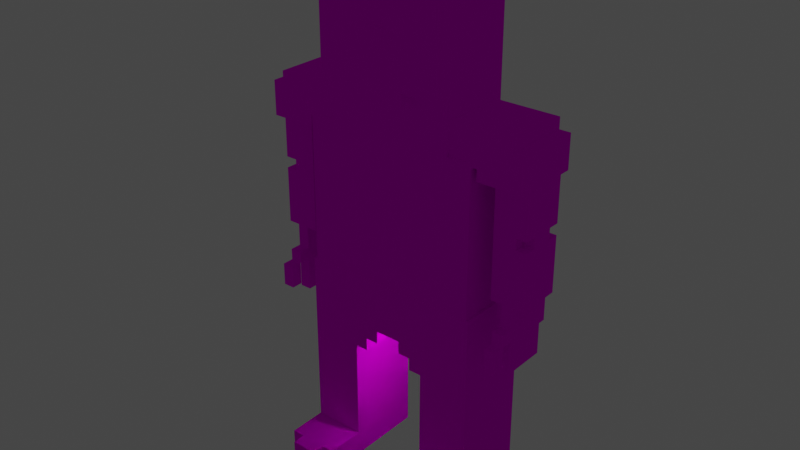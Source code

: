 # Source: rb.blend  (saved by Blender 2.81.16; exported with 4.5.12 LTS)
import bpy
from mathutils import Matrix  # noqa: F401  (used for matrix-valued properties, if any)

bpy.ops.wm.read_factory_settings(use_empty=True)
scene = bpy.context.scene
scene.name = 'Scene'

# ---- collections
col_collection = bpy.data.collections.new('Collection'); scene.collection.children.link(col_collection)

# ---- images (referenced by path relative to the original .blend; pixels are not part of the script)
import os
ASSET_DIR = os.environ.get("B2B_ASSET_DIR", "")  # directory of the original .blend (textures are referenced by path, not embedded)
HERE = os.path.dirname(os.path.abspath(__file__))  # packed textures are extracted next to this script under _unpacked/

def load_image(name, relpath, width, height, colorspace="sRGB"):
    """Load a texture the original file referenced (path relative to the .blend, or extracted next to this script)."""
    p = next((c for c in (os.path.join(HERE, relpath), os.path.join(ASSET_DIR, relpath)) if relpath and os.path.exists(c)), "")
    if p:
        img = bpy.data.images.load(p, check_existing=True)
        img.name = name
    else:  # same state as the original file: an image datablock whose file is absent (Cycles renders it pink)
        img = bpy.data.images.new(name, width, height)
        img.source = "FILE"
        img.filepath = "//" + (relpath or name)
    img.colorspace_settings.name = colorspace
    return img
img_rambo_head_png = load_image('rambo_head.png', 'rambo_head.png', 1024, 1024, 'sRGB')
img_rambo_bras_droit_png = load_image('rambo_bras_droit.png', 'rambo_bras_droit.png', 1024, 1024, 'sRGB')
img_rambo_bras_gauche_png = load_image('rambo_bras_gauche.png', 'rambo_bras_gauche.png', 1024, 1024, 'sRGB')
img_rambo_jambe_droite_png = load_image('rambo_jambe_droite.png', 'rambo_jambe_droite.png', 1024, 1024, 'sRGB')
img_rambo_jambe_gauche_png = load_image('rambo_jambe_gauche.png', 'rambo_jambe_gauche.png', 1024, 1024, 'sRGB')

# ---- materials (node trees are filled in below, after node groups)
mat_plaintexture_003 = bpy.data.materials.new('PlainTexture.003')
mat_plaintexture_003.use_transparent_shadow = False
mat_plaintexture_003.diffuse_color = (1.0, 1.0, 1.0, 1.0)
mat_plaintexture_003.roughness = 1.0
mat_plaintexture_003.specular_intensity = 0.0
mat_plaintexture_001 = bpy.data.materials.new('PlainTexture.001')
mat_plaintexture_001.use_transparent_shadow = False
mat_plaintexture_001.diffuse_color = (1.0, 1.0, 1.0, 1.0)
mat_plaintexture_001.roughness = 1.0
mat_plaintexture_001.specular_intensity = 0.0
mat_plaintexture_002 = bpy.data.materials.new('PlainTexture.002')
mat_plaintexture_002.use_transparent_shadow = False
mat_plaintexture_002.diffuse_color = (1.0, 1.0, 1.0, 1.0)
mat_plaintexture_002.roughness = 1.0
mat_plaintexture_002.specular_intensity = 0.0
mat_plaintexture_004 = bpy.data.materials.new('PlainTexture.004')
mat_plaintexture_004.use_transparent_shadow = False
mat_plaintexture_004.diffuse_color = (1.0, 1.0, 1.0, 1.0)
mat_plaintexture_004.roughness = 1.0
mat_plaintexture_004.specular_intensity = 0.0
mat_plaintexture_005 = bpy.data.materials.new('PlainTexture.005')
mat_plaintexture_005.use_transparent_shadow = False
mat_plaintexture_005.diffuse_color = (1.0, 1.0, 1.0, 1.0)
mat_plaintexture_005.roughness = 1.0
mat_plaintexture_005.specular_intensity = 0.0

# ---- material node trees
mat_plaintexture_003.use_nodes = True; mat_plaintexture_003.node_tree.nodes.clear()
_N = mat_plaintexture_003.node_tree.nodes; _L = mat_plaintexture_003.node_tree.links
n0 = _N.new('ShaderNodeOutputMaterial'); n0.name = 'Material Output'; n0.location = (300, 300)
n1 = _N.new('ShaderNodeBsdfPrincipled'); n1.name = 'Principled BSDF'; n1.location = (10, 300)
n1.distribution = 'GGX'
n1.subsurface_method = 'BURLEY'
n1.inputs[2].default_value = 1.0
n1.inputs[3].default_value = 1.45
n1.inputs[13].default_value = 0.0
n1.inputs[27].default_value = (0.0, 0.0, 0.0, 1.0)
n1.inputs[28].default_value = 1.0
n2 = _N.new('ShaderNodeTexImage'); n2.name = 'Image Texture'; n2.location = (-300, 600)
n2.image = img_rambo_head_png
_L.new(n1.outputs[0], n0.inputs[0])
_L.new(n2.outputs[0], n1.inputs[0])
n0.is_active_output = True
mat_plaintexture_001.use_nodes = True; mat_plaintexture_001.node_tree.nodes.clear()
_N = mat_plaintexture_001.node_tree.nodes; _L = mat_plaintexture_001.node_tree.links
n0 = _N.new('ShaderNodeOutputMaterial'); n0.name = 'Material Output'; n0.location = (300, 300)
n1 = _N.new('ShaderNodeBsdfPrincipled'); n1.name = 'Principled BSDF'; n1.location = (10, 300)
n1.distribution = 'GGX'
n1.subsurface_method = 'BURLEY'
n1.inputs[2].default_value = 1.0
n1.inputs[3].default_value = 1.45
n1.inputs[13].default_value = 0.0
n1.inputs[27].default_value = (0.0, 0.0, 0.0, 1.0)
n1.inputs[28].default_value = 1.0
n2 = _N.new('ShaderNodeTexImage'); n2.name = 'Image Texture'; n2.location = (-300, 600)
n2.image = img_rambo_bras_droit_png
_L.new(n1.outputs[0], n0.inputs[0])
_L.new(n2.outputs[0], n1.inputs[0])
n0.is_active_output = True
mat_plaintexture_002.use_nodes = True; mat_plaintexture_002.node_tree.nodes.clear()
_N = mat_plaintexture_002.node_tree.nodes; _L = mat_plaintexture_002.node_tree.links
n0 = _N.new('ShaderNodeOutputMaterial'); n0.name = 'Material Output'; n0.location = (300, 300)
n1 = _N.new('ShaderNodeBsdfPrincipled'); n1.name = 'Principled BSDF'; n1.location = (10, 300)
n1.distribution = 'GGX'
n1.subsurface_method = 'BURLEY'
n1.inputs[2].default_value = 1.0
n1.inputs[3].default_value = 1.45
n1.inputs[13].default_value = 0.0
n1.inputs[27].default_value = (0.0, 0.0, 0.0, 1.0)
n1.inputs[28].default_value = 1.0
n2 = _N.new('ShaderNodeTexImage'); n2.name = 'Image Texture'; n2.location = (-300, 600)
n2.image = img_rambo_bras_gauche_png
_L.new(n1.outputs[0], n0.inputs[0])
_L.new(n2.outputs[0], n1.inputs[0])
n0.is_active_output = True
mat_plaintexture_004.use_nodes = True; mat_plaintexture_004.node_tree.nodes.clear()
_N = mat_plaintexture_004.node_tree.nodes; _L = mat_plaintexture_004.node_tree.links
n0 = _N.new('ShaderNodeOutputMaterial'); n0.name = 'Material Output'; n0.location = (300, 300)
n1 = _N.new('ShaderNodeBsdfPrincipled'); n1.name = 'Principled BSDF'; n1.location = (10, 300)
n1.distribution = 'GGX'
n1.subsurface_method = 'BURLEY'
n1.inputs[2].default_value = 1.0
n1.inputs[3].default_value = 1.45
n1.inputs[13].default_value = 0.0
n1.inputs[27].default_value = (0.0, 0.0, 0.0, 1.0)
n1.inputs[28].default_value = 1.0
n2 = _N.new('ShaderNodeTexImage'); n2.name = 'Image Texture'; n2.location = (-300, 600)
n2.image = img_rambo_jambe_droite_png
_L.new(n1.outputs[0], n0.inputs[0])
_L.new(n2.outputs[0], n1.inputs[0])
n0.is_active_output = True
mat_plaintexture_005.use_nodes = True; mat_plaintexture_005.node_tree.nodes.clear()
_N = mat_plaintexture_005.node_tree.nodes; _L = mat_plaintexture_005.node_tree.links
n0 = _N.new('ShaderNodeOutputMaterial'); n0.name = 'Material Output'; n0.location = (300, 300)
n1 = _N.new('ShaderNodeBsdfPrincipled'); n1.name = 'Principled BSDF'; n1.location = (10, 300)
n1.distribution = 'GGX'
n1.subsurface_method = 'BURLEY'
n1.inputs[2].default_value = 1.0
n1.inputs[3].default_value = 1.45
n1.inputs[13].default_value = 0.0
n1.inputs[27].default_value = (0.0, 0.0, 0.0, 1.0)
n1.inputs[28].default_value = 1.0
n2 = _N.new('ShaderNodeTexImage'); n2.name = 'Image Texture'; n2.location = (-300, 600)
n2.image = img_rambo_jambe_gauche_png
_L.new(n1.outputs[0], n0.inputs[0])
_L.new(n2.outputs[0], n1.inputs[0])
n0.is_active_output = True

# ---- world
world_world = bpy.data.worlds.new('World'); scene.world = world_world
world_world.use_nodes = True; world_world.node_tree.nodes.clear()
_N = world_world.node_tree.nodes; _L = world_world.node_tree.links
n0 = _N.new('ShaderNodeOutputWorld'); n0.name = 'World Output'; n0.location = (300, 300)
n1 = _N.new('ShaderNodeBackground'); n1.name = 'Background'; n1.location = (10, 300)
n1.inputs[0].default_value = (0.05088, 0.05088, 0.05088, 1.0)
_L.new(n1.outputs[0], n0.inputs[0])
n0.is_active_output = True
world_world.color = (0.05088, 0.05088, 0.05088)
world_world.use_sun_shadow = False
world_world.sun_shadow_jitter_overblur = 0.0

# ---- cameras
cam_camera = bpy.data.cameras.new('Camera')
cam_camera.clip_end = 100.0
cam_camera.ortho_scale = 7.314

# ---- lights
light_light = bpy.data.lights.new('Light', 'POINT')
light_light.transmission_factor = 0.0
light_light.energy = 1000.0
light_light.shadow_soft_size = 0.1
light_light.shadow_maximum_resolution = 0.006
light_light.use_absolute_resolution = True

# ---- meshes
me_rambo_head = bpy.data.meshes.new('rambo_head')
me_rambo_head.from_pydata([(-8.615, -16.0, 3.077), (-8.615, -1.231, 3.077), (-8.615, -1.231, -4.308), (-8.615, -16.0, -4.308), (-6.154, -1.231, 3.077), (-6.154, 13.54, 3.077), (-6.154, 13.54, -4.308), (-6.154, -1.231, -4.308), (-6.154, 3.692, 4.308), (-6.154, 13.54, 4.308), (-6.154, 13.54, 3.077), (-6.154, 3.692, 3.077), (-4.923, 13.54, 4.308), (-4.923, 14.77, 4.308), (-4.923, 14.77, -4.308), (-4.923, 13.54, -4.308), (-3.692, -1.231, -4.308), (-3.692, 12.31, -4.308), (-3.692, 12.31, -5.538), (-3.692, -1.231, -5.538), (-2.462, 14.77, 3.077), (-2.462, 16.0, 3.077), (-2.462, 16.0, -1.846), (-2.462, 14.77, -1.846), (-2.462, 2.462, 4.308), (-2.462, 3.692, 4.308), (-2.462, 3.692, 3.077), (-2.462, 2.462, 3.077), (-1.231, 7.385, 5.538), (-1.231, 8.615, 5.538), (-1.231, 8.615, 4.308), (-1.231, 7.385, 4.308), (1.231, 7.385, 4.308), (1.231, 8.615, 4.308), (1.231, 8.615, 5.538), (1.231, 7.385, 5.538), (2.462, 14.77, -1.846), (2.462, 16.0, -1.846), (2.462, 16.0, 3.077), (2.462, 14.77, 3.077), (2.462, 2.462, 3.077), (2.462, 3.692, 3.077), (2.462, 3.692, 4.308), (2.462, 2.462, 4.308), (3.692, -1.231, -5.538), (3.692, 12.31, -5.538), (3.692, 12.31, -4.308), (3.692, -1.231, -4.308), (4.923, 13.54, -4.308), (4.923, 14.77, -4.308), (4.923, 14.77, 4.308), (4.923, 13.54, 4.308), (6.154, -1.231, -4.308), (6.154, 13.54, -4.308), (6.154, 13.54, 3.077), (6.154, -1.231, 3.077), (6.154, 3.692, 3.077), (6.154, 13.54, 3.077), (6.154, 13.54, 4.308), (6.154, 3.692, 4.308), (8.615, -16.0, -4.308), (8.615, -1.231, -4.308), (8.615, -1.231, 3.077), (8.615, -16.0, 3.077), (-8.615, -16.0, -4.308), (8.615, -16.0, -4.308), (8.615, -16.0, 3.077), (-8.615, -16.0, 3.077), (-3.692, -1.231, -5.538), (3.692, -1.231, -5.538), (3.692, -1.231, -4.308), (-3.692, -1.231, -4.308), (-2.462, 2.462, 3.077), (2.462, 2.462, 3.077), (2.462, 2.462, 4.308), (-2.462, 2.462, 4.308), (-6.154, 3.692, 3.077), (-2.462, 3.692, 3.077), (-2.462, 3.692, 4.308), (-6.154, 3.692, 4.308), (2.462, 3.692, 3.077), (6.154, 3.692, 3.077), (6.154, 3.692, 4.308), (2.462, 3.692, 4.308), (-1.231, 7.385, 4.308), (1.231, 7.385, 4.308), (1.231, 7.385, 5.538), (-1.231, 7.385, 5.538), (-8.615, -1.231, 3.077), (-6.154, -1.231, 3.077), (-6.154, -1.231, -4.308), (-8.615, -1.231, -4.308), (6.154, -1.231, 3.077), (8.615, -1.231, 3.077), (8.615, -1.231, -4.308), (6.154, -1.231, -4.308), (-1.231, 8.615, 5.538), (1.231, 8.615, 5.538), (1.231, 8.615, 4.308), (-1.231, 8.615, 4.308), (-3.692, 12.31, -4.308), (3.692, 12.31, -4.308), (3.692, 12.31, -5.538), (-3.692, 12.31, -5.538), (-6.154, 13.54, 4.308), (-4.923, 13.54, 4.308), (-4.923, 13.54, -4.308), (-6.154, 13.54, -4.308), (4.923, 13.54, 4.308), (6.154, 13.54, 4.308), (6.154, 13.54, -4.308), (4.923, 13.54, -4.308), (-4.923, 14.77, -1.846), (4.923, 14.77, -1.846), (4.923, 14.77, -4.308), (-4.923, 14.77, -4.308), (-4.923, 14.77, 4.308), (-2.462, 14.77, 4.308), (-2.462, 14.77, -1.846), (-4.923, 14.77, -1.846), (2.462, 14.77, 4.308), (4.923, 14.77, 4.308), (4.923, 14.77, -1.846), (2.462, 14.77, -1.846), (-2.462, 14.77, 4.308), (2.462, 14.77, 4.308), (2.462, 14.77, 3.077), (-2.462, 14.77, 3.077), (-2.462, 16.0, 3.077), (2.462, 16.0, 3.077), (2.462, 16.0, -1.846), (-2.462, 16.0, -1.846), (-3.692, 12.31, -5.538), (3.692, 12.31, -5.538), (3.692, -1.231, -5.538), (-3.692, -1.231, -5.538), (-8.615, -1.231, -4.308), (8.615, -1.231, -4.308), (8.615, -16.0, -4.308), (-8.615, -16.0, -4.308), (-6.154, 13.54, -4.308), (-3.692, 13.54, -4.308), (-3.692, -1.231, -4.308), (-6.154, -1.231, -4.308), (3.692, 13.54, -4.308), (6.154, 13.54, -4.308), (6.154, -1.231, -4.308), (3.692, -1.231, -4.308), (-3.692, 14.77, -4.308), (3.692, 14.77, -4.308), (3.692, 12.31, -4.308), (-3.692, 12.31, -4.308), (-4.923, 14.77, -4.308), (-3.692, 14.77, -4.308), (-3.692, 13.54, -4.308), (-4.923, 13.54, -4.308), (3.692, 14.77, -4.308), (4.923, 14.77, -4.308), (4.923, 13.54, -4.308), (3.692, 13.54, -4.308), (-2.462, 16.0, -1.846), (2.462, 16.0, -1.846), (2.462, 14.77, -1.846), (-2.462, 14.77, -1.846), (-8.615, -16.0, 3.077), (8.615, -16.0, 3.077), (8.615, -1.231, 3.077), (-8.615, -1.231, 3.077), (-6.154, -1.231, 3.077), (6.154, -1.231, 3.077), (6.154, 2.462, 3.077), (-6.154, 2.462, 3.077), (-2.462, 14.77, 3.077), (2.462, 14.77, 3.077), (2.462, 16.0, 3.077), (-2.462, 16.0, 3.077), (-6.154, 2.462, 3.077), (-2.462, 2.462, 3.077), (-2.462, 3.692, 3.077), (-6.154, 3.692, 3.077), (2.462, 2.462, 3.077), (6.154, 2.462, 3.077), (6.154, 3.692, 3.077), (2.462, 3.692, 3.077), (-6.154, 8.615, 4.308), (6.154, 8.615, 4.308), (6.154, 13.54, 4.308), (-6.154, 13.54, 4.308), (-6.154, 3.692, 4.308), (6.154, 3.692, 4.308), (6.154, 7.385, 4.308), (-6.154, 7.385, 4.308), (-4.923, 13.54, 4.308), (4.923, 13.54, 4.308), (4.923, 14.77, 4.308), (-4.923, 14.77, 4.308), (-2.462, 2.462, 4.308), (2.462, 2.462, 4.308), (2.462, 3.692, 4.308), (-2.462, 3.692, 4.308), (-6.154, 7.385, 4.308), (-1.231, 7.385, 4.308), (-1.231, 8.615, 4.308), (-6.154, 8.615, 4.308), (1.231, 7.385, 4.308), (6.154, 7.385, 4.308), (6.154, 8.615, 4.308), (1.231, 8.615, 4.308), (-1.231, 7.385, 5.538), (1.231, 7.385, 5.538), (1.231, 8.615, 5.538), (-1.231, 8.615, 5.538), (5.691, -1.528, 2.746), (5.691, 1.768, 2.746), (5.691, 1.768, -3.845), (5.691, -1.528, -3.845), (8.987, -2.626, 2.746), (8.987, -1.528, 2.746), (8.987, -1.528, -3.845), (8.987, -2.626, -3.845), (10.09, -13.61, 1.648), (10.09, -2.626, 1.648), (10.09, -2.626, -2.746), (10.09, -13.61, -2.746), (10.09, -15.81, 0.5493), (10.09, -13.61, 0.5493), (10.09, -13.61, -1.648), (10.09, -15.81, -1.648), (11.18, -20.2, 1.648), (11.18, -15.81, 1.648), (11.18, -15.81, -1.648), (11.18, -20.2, -1.648), (11.18, -20.2, -1.648), (11.18, -13.61, -1.648), (11.18, -13.61, -2.746), (11.18, -20.2, -2.746), (11.18, -15.81, 1.648), (11.18, -13.61, 1.648), (11.18, -13.61, 0.5493), (11.18, -15.81, 0.5493), (11.18, -19.1, 3.845), (11.18, -16.91, 3.845), (11.18, -16.91, 2.746), (11.18, -19.1, 2.746), (11.18, -16.91, 2.746), (11.18, -15.81, 2.746), (11.18, -15.81, 1.648), (11.18, -16.91, 1.648), (12.28, -20.2, -1.648), (12.28, -15.81, -1.648), (12.28, -15.81, 1.648), (12.28, -20.2, 1.648), (12.28, 0.6692, -3.845), (12.28, 1.768, -3.845), (12.28, 1.768, 2.746), (12.28, 0.6692, 2.746), (12.28, -20.2, -2.746), (12.28, -13.61, -2.746), (12.28, -13.61, -1.648), (12.28, -20.2, -1.648), (12.28, -15.81, 0.5493), (12.28, -13.61, 0.5493), (12.28, -13.61, 1.648), (12.28, -15.81, 1.648), (12.28, -19.1, 2.746), (12.28, -16.91, 2.746), (12.28, -16.91, 3.845), (12.28, -19.1, 3.845), (12.28, -8.119, -2.746), (12.28, -7.021, -2.746), (12.28, -7.021, -1.648), (12.28, -8.119, -1.648), (12.28, -8.119, 0.5493), (12.28, -7.021, 0.5493), (12.28, -7.021, 1.648), (12.28, -8.119, 1.648), (12.28, -16.91, 1.648), (12.28, -15.81, 1.648), (12.28, -15.81, 2.746), (12.28, -16.91, 2.746), (13.38, -15.81, -1.648), (13.38, 0.6692, -1.648), (13.38, 0.6692, 0.5493), (13.38, -15.81, 0.5493), (13.38, -7.021, -2.746), (13.38, 0.6692, -2.746), (13.38, 0.6692, -1.648), (13.38, -7.021, -1.648), (13.38, -7.021, 0.5493), (13.38, 0.6692, 0.5493), (13.38, 0.6692, 1.648), (13.38, -7.021, 1.648), (13.38, -13.61, -2.746), (13.38, -8.119, -2.746), (13.38, -8.119, -1.648), (13.38, -13.61, -1.648), (13.38, -13.61, 0.5493), (13.38, -8.119, 0.5493), (13.38, -8.119, 1.648), (13.38, -13.61, 1.648), (13.38, -2.626, -3.845), (13.38, 0.6692, -3.845), (13.38, 0.6692, -2.746), (13.38, -2.626, -2.746), (13.38, -2.626, 1.648), (13.38, 0.6692, 1.648), (13.38, 0.6692, 2.746), (13.38, -2.626, 2.746), (11.18, -20.2, -2.746), (12.28, -20.2, -2.746), (12.28, -20.2, 1.648), (11.18, -20.2, 1.648), (11.18, -19.1, 2.746), (12.28, -19.1, 2.746), (12.28, -19.1, 3.845), (11.18, -19.1, 3.845), (11.18, -16.91, 1.648), (12.28, -16.91, 1.648), (12.28, -16.91, 2.746), (11.18, -16.91, 2.746), (10.09, -15.81, -1.648), (11.18, -15.81, -1.648), (11.18, -15.81, 0.5493), (10.09, -15.81, 0.5493), (12.28, -15.81, -1.648), (13.38, -15.81, -1.648), (13.38, -15.81, 0.5493), (12.28, -15.81, 0.5493), (10.09, -13.61, -2.746), (11.18, -13.61, -2.746), (11.18, -13.61, -1.648), (10.09, -13.61, -1.648), (12.28, -13.61, -2.746), (13.38, -13.61, -2.746), (13.38, -13.61, -1.648), (12.28, -13.61, -1.648), (10.09, -13.61, 0.5493), (11.18, -13.61, 0.5493), (11.18, -13.61, 1.648), (10.09, -13.61, 1.648), (12.28, -13.61, 0.5493), (13.38, -13.61, 0.5493), (13.38, -13.61, 1.648), (12.28, -13.61, 1.648), (12.28, -7.021, -2.746), (13.38, -7.021, -2.746), (13.38, -7.021, -1.648), (12.28, -7.021, -1.648), (12.28, -7.021, 0.5493), (13.38, -7.021, 0.5493), (13.38, -7.021, 1.648), (12.28, -7.021, 1.648), (8.987, -2.626, -2.746), (10.09, -2.626, -2.746), (10.09, -2.626, 2.746), (8.987, -2.626, 2.746), (8.987, -2.626, -3.845), (13.38, -2.626, -3.845), (13.38, -2.626, -2.746), (8.987, -2.626, -2.746), (10.09, -2.626, 1.648), (13.38, -2.626, 1.648), (13.38, -2.626, 2.746), (10.09, -2.626, 2.746), (5.691, -1.528, -3.845), (8.987, -1.528, -3.845), (8.987, -1.528, 2.746), (5.691, -1.528, 2.746), (11.18, -16.91, 3.845), (12.28, -16.91, 3.845), (12.28, -16.91, 2.746), (11.18, -16.91, 2.746), (11.18, -15.81, 2.746), (12.28, -15.81, 2.746), (12.28, -15.81, 1.648), (11.18, -15.81, 1.648), (12.28, -8.119, -1.648), (13.38, -8.119, -1.648), (13.38, -8.119, -2.746), (12.28, -8.119, -2.746), (12.28, -8.119, 1.648), (13.38, -8.119, 1.648), (13.38, -8.119, 0.5493), (12.28, -8.119, 0.5493), (12.28, 0.6692, 2.746), (13.38, 0.6692, 2.746), (13.38, 0.6692, -3.845), (12.28, 0.6692, -3.845), (5.691, 1.768, 2.746), (12.28, 1.768, 2.746), (12.28, 1.768, -3.845), (5.691, 1.768, -3.845), (5.691, 0.6692, -3.845), (13.38, 0.6692, -3.845), (13.38, -1.528, -3.845), (5.691, -1.528, -3.845), (5.691, 1.768, -3.845), (12.28, 1.768, -3.845), (12.28, 0.6692, -3.845), (5.691, 0.6692, -3.845), (8.987, -1.528, -3.845), (13.38, -1.528, -3.845), (13.38, -2.626, -3.845), (8.987, -2.626, -3.845), (11.18, -2.626, -2.746), (12.28, -2.626, -2.746), (12.28, -20.2, -2.746), (11.18, -20.2, -2.746), (10.09, -2.626, -2.746), (11.18, -2.626, -2.746), (11.18, -13.61, -2.746), (10.09, -13.61, -2.746), (12.28, -8.119, -2.746), (13.38, -8.119, -2.746), (13.38, -13.61, -2.746), (12.28, -13.61, -2.746), (12.28, -2.626, -2.746), (13.38, -2.626, -2.746), (13.38, -7.021, -2.746), (12.28, -7.021, -2.746), (10.09, -13.61, -1.648), (11.18, -13.61, -1.648), (11.18, -15.81, -1.648), (10.09, -15.81, -1.648), (12.28, -13.61, -1.648), (13.38, -13.61, -1.648), (13.38, -15.81, -1.648), (12.28, -15.81, -1.648), (12.28, -7.021, -1.648), (13.38, -7.021, -1.648), (13.38, -8.119, -1.648), (12.28, -8.119, -1.648), (11.18, -16.91, 2.746), (12.28, -16.91, 2.746), (12.28, -19.1, 2.746), (11.18, -19.1, 2.746), (10.09, -15.81, 0.5493), (11.18, -15.81, 0.5493), (11.18, -13.61, 0.5493), (10.09, -13.61, 0.5493), (12.28, -15.81, 0.5493), (13.38, -15.81, 0.5493), (13.38, -13.61, 0.5493), (12.28, -13.61, 0.5493), (12.28, -8.119, 0.5493), (13.38, -8.119, 0.5493), (13.38, -7.021, 0.5493), (12.28, -7.021, 0.5493), (10.09, -13.61, 1.648), (13.38, -13.61, 1.648), (13.38, -8.119, 1.648), (10.09, -8.119, 1.648), (10.09, -7.021, 1.648), (13.38, -7.021, 1.648), (13.38, -2.626, 1.648), (10.09, -2.626, 1.648), (11.18, -20.2, 1.648), (12.28, -20.2, 1.648), (12.28, -16.91, 1.648), (11.18, -16.91, 1.648), (11.18, -15.81, 1.648), (12.28, -15.81, 1.648), (12.28, -13.61, 1.648), (11.18, -13.61, 1.648), (10.09, -8.119, 1.648), (12.28, -8.119, 1.648), (12.28, -7.021, 1.648), (10.09, -7.021, 1.648), (5.691, -1.528, 2.746), (13.38, -1.528, 2.746), (13.38, 0.6692, 2.746), (5.691, 0.6692, 2.746), (5.691, 0.6692, 2.746), (12.28, 0.6692, 2.746), (12.28, 1.768, 2.746), (5.691, 1.768, 2.746), (8.987, -2.626, 2.746), (13.38, -2.626, 2.746), (13.38, -1.528, 2.746), (8.987, -1.528, 2.746), (11.18, -16.91, 2.746), (12.28, -16.91, 2.746), (12.28, -15.81, 2.746), (11.18, -15.81, 2.746), (11.18, -19.1, 3.845), (12.28, -19.1, 3.845), (12.28, -16.91, 3.845), (11.18, -16.91, 3.845), (-13.45, -15.99, 0.5594), (-13.45, 0.7882, 0.5594), (-13.45, 0.7882, -1.678), (-13.45, -15.99, -1.678), (-13.45, -7.044, -1.678), (-13.45, 0.7882, -1.678), (-13.45, 0.7882, -2.797), (-13.45, -7.044, -2.797), (-13.45, -7.044, 1.678), (-13.45, 0.7882, 1.678), (-13.45, 0.7882, 0.5594), (-13.45, -7.044, 0.5594), (-13.45, -13.76, -1.678), (-13.45, -8.163, -1.678), (-13.45, -8.163, -2.797), (-13.45, -13.76, -2.797), (-13.45, -13.76, 1.678), (-13.45, -8.163, 1.678), (-13.45, -8.163, 0.5594), (-13.45, -13.76, 0.5594), (-13.45, -2.568, -2.797), (-13.45, 0.7882, -2.797), (-13.45, 0.7882, -3.916), (-13.45, -2.568, -3.916), (-13.45, -2.568, 2.797), (-13.45, 0.7882, 2.797), (-13.45, 0.7882, 1.678), (-13.45, -2.568, 1.678), (-12.33, -20.47, 1.678), (-12.33, -15.99, 1.678), (-12.33, -15.99, -1.678), (-12.33, -20.47, -1.678), (-12.33, 0.7882, 2.797), (-12.33, 1.907, 2.797), (-12.33, 1.907, -3.916), (-12.33, 0.7882, -3.916), (-12.33, -20.47, -1.678), (-12.33, -13.76, -1.678), (-12.33, -13.76, -2.797), (-12.33, -20.47, -2.797), (-12.33, -15.99, 1.678), (-12.33, -13.76, 1.678), (-12.33, -13.76, 0.5594), (-12.33, -15.99, 0.5594), (-12.33, -19.35, 3.916), (-12.33, -17.11, 3.916), (-12.33, -17.11, 2.797), (-12.33, -19.35, 2.797), (-12.33, -8.163, -1.678), (-12.33, -7.044, -1.678), (-12.33, -7.044, -2.797), (-12.33, -8.163, -2.797), (-12.33, -8.163, 1.678), (-12.33, -7.044, 1.678), (-12.33, -7.044, 0.5594), (-12.33, -8.163, 0.5594), (-12.33, -17.11, 2.797), (-12.33, -15.99, 2.797), (-12.33, -15.99, 1.678), (-12.33, -17.11, 1.678), (-11.21, -20.47, -1.678), (-11.21, -15.99, -1.678), (-11.21, -15.99, 1.678), (-11.21, -20.47, 1.678), (-11.21, -20.47, -2.797), (-11.21, -13.76, -2.797), (-11.21, -13.76, -1.678), (-11.21, -20.47, -1.678), (-11.21, -15.99, 0.5594), (-11.21, -13.76, 0.5594), (-11.21, -13.76, 1.678), (-11.21, -15.99, 1.678), (-11.21, -19.35, 2.797), (-11.21, -17.11, 2.797), (-11.21, -17.11, 3.916), (-11.21, -19.35, 3.916), (-11.21, -17.11, 1.678), (-11.21, -15.99, 1.678), (-11.21, -15.99, 2.797), (-11.21, -17.11, 2.797), (-10.1, -13.76, -2.797), (-10.1, -2.568, -2.797), (-10.1, -2.568, 1.678), (-10.1, -13.76, 1.678), (-10.1, -15.99, -1.678), (-10.1, -13.76, -1.678), (-10.1, -13.76, 0.5594), (-10.1, -15.99, 0.5594), (-8.976, -2.568, -3.916), (-8.976, -1.45, -3.916), (-8.976, -1.45, 2.797), (-8.976, -2.568, 2.797), (-5.62, -1.45, -3.916), (-5.62, 1.907, -3.916), (-5.62, 1.907, 2.797), (-5.62, -1.45, 2.797), (-12.33, -20.47, -2.797), (-11.21, -20.47, -2.797), (-11.21, -20.47, 1.678), (-12.33, -20.47, 1.678), (-12.33, -19.35, 2.797), (-11.21, -19.35, 2.797), (-11.21, -19.35, 3.916), (-12.33, -19.35, 3.916), (-12.33, -17.11, 1.678), (-11.21, -17.11, 1.678), (-11.21, -17.11, 2.797), (-12.33, -17.11, 2.797), (-13.45, -15.99, -1.678), (-12.33, -15.99, -1.678), (-12.33, -15.99, 0.5594), (-13.45, -15.99, 0.5594), (-11.21, -15.99, -1.678), (-10.1, -15.99, -1.678), (-10.1, -15.99, 0.5594), (-11.21, -15.99, 0.5594), (-13.45, -13.76, -2.797), (-12.33, -13.76, -2.797), (-12.33, -13.76, -1.678), (-13.45, -13.76, -1.678), (-11.21, -13.76, -2.797), (-10.1, -13.76, -2.797), (-10.1, -13.76, -1.678), (-11.21, -13.76, -1.678), (-13.45, -13.76, 0.5594), (-12.33, -13.76, 0.5594), (-12.33, -13.76, 1.678), (-13.45, -13.76, 1.678), (-11.21, -13.76, 0.5594), (-10.1, -13.76, 0.5594), (-10.1, -13.76, 1.678), (-11.21, -13.76, 1.678), (-13.45, -7.044, -2.797), (-12.33, -7.044, -2.797), (-12.33, -7.044, -1.678), (-13.45, -7.044, -1.678), (-13.45, -7.044, 0.5594), (-12.33, -7.044, 0.5594), (-12.33, -7.044, 1.678), (-13.45, -7.044, 1.678), (-10.1, -2.568, -3.916), (-8.976, -2.568, -3.916), (-8.976, -2.568, 2.797), (-10.1, -2.568, 2.797), (-13.45, -2.568, -3.916), (-10.1, -2.568, -3.916), (-10.1, -2.568, -2.797), (-13.45, -2.568, -2.797), (-13.45, -2.568, 1.678), (-10.1, -2.568, 1.678), (-10.1, -2.568, 2.797), (-13.45, -2.568, 2.797), (-8.976, -1.45, -3.916), (-5.62, -1.45, -3.916), (-5.62, -1.45, 2.797), (-8.976, -1.45, 2.797), (-12.33, -17.11, 3.916), (-11.21, -17.11, 3.916), (-11.21, -17.11, 2.797), (-12.33, -17.11, 2.797), (-12.33, -15.99, 2.797), (-11.21, -15.99, 2.797), (-11.21, -15.99, 1.678), (-12.33, -15.99, 1.678), (-13.45, -8.163, -1.678), (-12.33, -8.163, -1.678), (-12.33, -8.163, -2.797), (-13.45, -8.163, -2.797), (-13.45, -8.163, 1.678), (-12.33, -8.163, 1.678), (-12.33, -8.163, 0.5594), (-13.45, -8.163, 0.5594), (-13.45, 0.7882, 2.797), (-12.33, 0.7882, 2.797), (-12.33, 0.7882, -3.916), (-13.45, 0.7882, -3.916), (-12.33, 1.907, 2.797), (-5.62, 1.907, 2.797), (-5.62, 1.907, -3.916), (-12.33, 1.907, -3.916), (-12.33, 1.907, -3.916), (-5.62, 1.907, -3.916), (-5.62, -1.45, -3.916), (-12.33, -1.45, -3.916), (-13.45, -1.45, -3.916), (-8.976, -1.45, -3.916), (-8.976, -2.568, -3.916), (-13.45, -2.568, -3.916), (-13.45, 0.7882, -3.916), (-12.33, 0.7882, -3.916), (-12.33, -1.45, -3.916), (-13.45, -1.45, -3.916), (-12.33, -2.568, -2.797), (-10.1, -2.568, -2.797), (-10.1, -13.76, -2.797), (-12.33, -13.76, -2.797), (-12.33, -13.76, -2.797), (-11.21, -13.76, -2.797), (-11.21, -20.47, -2.797), (-12.33, -20.47, -2.797), (-13.45, -8.163, -2.797), (-12.33, -8.163, -2.797), (-12.33, -13.76, -2.797), (-13.45, -13.76, -2.797), (-13.45, -2.568, -2.797), (-12.33, -2.568, -2.797), (-12.33, -7.044, -2.797), (-13.45, -7.044, -2.797), (-13.45, -13.76, -1.678), (-12.33, -13.76, -1.678), (-12.33, -15.99, -1.678), (-13.45, -15.99, -1.678), (-11.21, -13.76, -1.678), (-10.1, -13.76, -1.678), (-10.1, -15.99, -1.678), (-11.21, -15.99, -1.678), (-13.45, -7.044, -1.678), (-12.33, -7.044, -1.678), (-12.33, -8.163, -1.678), (-13.45, -8.163, -1.678), (-12.33, -17.11, 2.797), (-11.21, -17.11, 2.797), (-11.21, -19.35, 2.797), (-12.33, -19.35, 2.797), (-13.45, -15.99, 0.5594), (-12.33, -15.99, 0.5594), (-12.33, -13.76, 0.5594), (-13.45, -13.76, 0.5594), (-11.21, -15.99, 0.5594), (-10.1, -15.99, 0.5594), (-10.1, -13.76, 0.5594), (-11.21, -13.76, 0.5594), (-13.45, -8.163, 0.5594), (-12.33, -8.163, 0.5594), (-12.33, -7.044, 0.5594), (-13.45, -7.044, 0.5594), (-12.33, -13.76, 1.678), (-10.1, -13.76, 1.678), (-10.1, -2.568, 1.678), (-12.33, -2.568, 1.678), (-13.45, -13.76, 1.678), (-12.33, -13.76, 1.678), (-12.33, -8.163, 1.678), (-13.45, -8.163, 1.678), (-13.45, -7.044, 1.678), (-12.33, -7.044, 1.678), (-12.33, -2.568, 1.678), (-13.45, -2.568, 1.678), (-12.33, -20.47, 1.678), (-11.21, -20.47, 1.678), (-11.21, -17.11, 1.678), (-12.33, -17.11, 1.678), (-12.33, -15.99, 1.678), (-11.21, -15.99, 1.678), (-11.21, -13.76, 1.678), (-12.33, -13.76, 1.678), (-12.33, -1.45, 2.797), (-5.62, -1.45, 2.797), (-5.62, 1.907, 2.797), (-12.33, 1.907, 2.797), (-13.45, -2.568, 2.797), (-8.976, -2.568, 2.797), (-8.976, -1.45, 2.797), (-13.45, -1.45, 2.797), (-13.45, -1.45, 2.797), (-12.33, -1.45, 2.797), (-12.33, 0.7882, 2.797), (-13.45, 0.7882, 2.797), (-12.33, -17.11, 2.797), (-11.21, -17.11, 2.797), (-11.21, -15.99, 2.797), (-12.33, -15.99, 2.797), (-12.33, -19.35, 3.916), (-11.21, -19.35, 3.916), (-11.21, -17.11, 3.916), (-12.33, -17.11, 3.916), (0.0, -20.66, 3.179), (0.0, -15.57, 3.179), (0.0, -15.57, -4.45), (0.0, -20.66, -4.45), (1.271, -21.93, -3.179), (1.271, -20.66, -3.179), (1.271, -20.66, -4.45), (1.271, -21.93, -4.45), (1.271, -21.93, 3.179), (1.271, -20.66, 3.179), (1.271, -20.66, 1.907), (1.271, -21.93, 1.907), (2.543, -21.93, 1.907), (2.543, -20.66, 1.907), (2.543, -20.66, -3.179), (2.543, -21.93, -3.179), (2.543, -23.2, -3.179), (2.543, -21.93, -3.179), (2.543, -21.93, -4.45), (2.543, -23.2, -4.45), (2.543, -23.2, 3.179), (2.543, -21.93, 3.179), (2.543, -21.93, 1.907), (2.543, -23.2, 1.907), (3.814, -35.92, 3.179), (3.814, -23.2, 3.179), (3.814, -23.2, -4.45), (3.814, -35.92, -4.45), (3.814, -35.92, 6.993), (3.814, -33.38, 6.993), (3.814, -33.38, 3.179), (3.814, -35.92, 3.179), (3.814, -23.2, 1.907), (3.814, -21.93, 1.907), (3.814, -21.93, -3.179), (3.814, -23.2, -3.179), (5.086, -35.92, 8.264), (5.086, -33.38, 8.264), (5.086, -33.38, 6.993), (5.086, -35.92, 6.993), (7.629, -35.92, 6.993), (7.629, -33.38, 6.993), (7.629, -33.38, 8.264), (7.629, -35.92, 8.264), (8.9, -35.92, -4.45), (8.9, -15.57, -4.45), (8.9, -15.57, 3.179), (8.9, -35.92, 3.179), (8.9, -35.92, 3.179), (8.9, -33.38, 3.179), (8.9, -33.38, 6.993), (8.9, -35.92, 6.993), (3.814, -35.92, -4.45), (8.9, -35.92, -4.45), (8.9, -35.92, 6.993), (3.814, -35.92, 6.993), (5.086, -35.92, 6.993), (7.629, -35.92, 6.993), (7.629, -35.92, 8.264), (5.086, -35.92, 8.264), (2.543, -23.2, -4.45), (3.814, -23.2, -4.45), (3.814, -23.2, -3.179), (2.543, -23.2, -3.179), (2.543, -23.2, 1.907), (3.814, -23.2, 1.907), (3.814, -23.2, 3.179), (2.543, -23.2, 3.179), (2.543, -21.93, -3.179), (3.814, -21.93, -3.179), (3.814, -21.93, 1.907), (2.543, -21.93, 1.907), (1.271, -21.93, -4.45), (2.543, -21.93, -4.45), (2.543, -21.93, -3.179), (1.271, -21.93, -3.179), (1.271, -21.93, 1.907), (2.543, -21.93, 1.907), (2.543, -21.93, 3.179), (1.271, -21.93, 3.179), (0.0, -20.66, -3.179), (2.543, -20.66, -3.179), (2.543, -20.66, 1.907), (0.0, -20.66, 1.907), (0.0, -20.66, -4.45), (1.271, -20.66, -4.45), (1.271, -20.66, -3.179), (0.0, -20.66, -3.179), (0.0, -20.66, 1.907), (1.271, -20.66, 1.907), (1.271, -20.66, 3.179), (0.0, -20.66, 3.179), (3.814, -33.38, 6.993), (8.9, -33.38, 6.993), (8.9, -33.38, 3.179), (3.814, -33.38, 3.179), (5.086, -33.38, 8.264), (7.629, -33.38, 8.264), (7.629, -33.38, 6.993), (5.086, -33.38, 6.993), (0.0, -15.57, 3.179), (8.9, -15.57, 3.179), (8.9, -15.57, -4.45), (0.0, -15.57, -4.45), (3.814, -15.57, -4.45), (8.9, -15.57, -4.45), (8.9, -35.92, -4.45), (3.814, -35.92, -4.45), (0.0, -15.57, -4.45), (3.814, -15.57, -4.45), (3.814, -20.66, -4.45), (0.0, -20.66, -4.45), (2.543, -20.66, -4.45), (3.814, -20.66, -4.45), (3.814, -23.2, -4.45), (2.543, -23.2, -4.45), (1.271, -20.66, -4.45), (2.543, -20.66, -4.45), (2.543, -21.93, -4.45), (1.271, -21.93, -4.45), (2.543, -21.93, 1.907), (3.814, -21.93, 1.907), (3.814, -23.2, 1.907), (2.543, -23.2, 1.907), (1.271, -20.66, 1.907), (2.543, -20.66, 1.907), (2.543, -21.93, 1.907), (1.271, -21.93, 1.907), (2.543, -23.2, -3.179), (3.814, -23.2, -3.179), (3.814, -21.93, -3.179), (2.543, -21.93, -3.179), (1.271, -21.93, -3.179), (2.543, -21.93, -3.179), (2.543, -20.66, -3.179), (1.271, -20.66, -3.179), (3.814, -33.38, 3.179), (8.9, -33.38, 3.179), (8.9, -15.57, 3.179), (3.814, -15.57, 3.179), (0.0, -20.66, 3.179), (3.814, -20.66, 3.179), (3.814, -15.57, 3.179), (0.0, -15.57, 3.179), (2.543, -23.2, 3.179), (3.814, -23.2, 3.179), (3.814, -20.66, 3.179), (2.543, -20.66, 3.179), (1.271, -21.93, 3.179), (2.543, -21.93, 3.179), (2.543, -20.66, 3.179), (1.271, -20.66, 3.179), (3.814, -35.92, 6.993), (5.086, -35.92, 6.993), (5.086, -33.38, 6.993), (3.814, -33.38, 6.993), (7.629, -35.92, 6.993), (8.9, -35.92, 6.993), (8.9, -33.38, 6.993), (7.629, -33.38, 6.993), (5.086, -35.92, 8.264), (7.629, -35.92, 8.264), (7.629, -33.38, 8.264), (5.086, -33.38, 8.264), (-8.9, -35.92, 3.179), (-8.9, -15.57, 3.179), (-8.9, -15.57, -4.45), (-8.9, -35.92, -4.45), (-8.9, -35.92, 6.993), (-8.9, -33.38, 6.993), (-8.9, -33.38, 3.179), (-8.9, -35.92, 3.179), (-7.629, -35.92, 8.264), (-7.629, -33.38, 8.264), (-7.629, -33.38, 6.993), (-7.629, -35.92, 6.993), (-5.086, -35.92, 6.993), (-5.086, -33.38, 6.993), (-5.086, -33.38, 8.264), (-5.086, -35.92, 8.264), (-3.814, -35.92, -4.45), (-3.814, -23.2, -4.45), (-3.814, -23.2, 3.179), (-3.814, -35.92, 3.179), (-3.814, -35.92, 3.179), (-3.814, -33.38, 3.179), (-3.814, -33.38, 6.993), (-3.814, -35.92, 6.993), (-3.814, -23.2, -3.179), (-3.814, -21.93, -3.179), (-3.814, -21.93, 1.907), (-3.814, -23.2, 1.907), (-2.543, -21.93, -3.179), (-2.543, -20.66, -3.179), (-2.543, -20.66, 1.907), (-2.543, -21.93, 1.907), (-2.543, -23.2, -4.45), (-2.543, -21.93, -4.45), (-2.543, -21.93, -3.179), (-2.543, -23.2, -3.179), (-2.543, -23.2, 1.907), (-2.543, -21.93, 1.907), (-2.543, -21.93, 3.179), (-2.543, -23.2, 3.179), (-1.271, -21.93, -4.45), (-1.271, -20.66, -4.45), (-1.271, -20.66, -3.179), (-1.271, -21.93, -3.179), (-1.271, -21.93, 1.907), (-1.271, -20.66, 1.907), (-1.271, -20.66, 3.179), (-1.271, -21.93, 3.179), (0.0, -20.66, -4.45), (0.0, -15.57, -4.45), (0.0, -15.57, 3.179), (0.0, -20.66, 3.179), (-8.9, -35.92, -4.45), (-3.814, -35.92, -4.45), (-3.814, -35.92, 6.993), (-8.9, -35.92, 6.993), (-7.629, -35.92, 6.993), (-5.086, -35.92, 6.993), (-5.086, -35.92, 8.264), (-7.629, -35.92, 8.264), (-3.814, -23.2, -4.45), (-2.543, -23.2, -4.45), (-2.543, -23.2, -3.179), (-3.814, -23.2, -3.179), (-3.814, -23.2, 1.907), (-2.543, -23.2, 1.907), (-2.543, -23.2, 3.179), (-3.814, -23.2, 3.179), (-3.814, -21.93, -3.179), (-2.543, -21.93, -3.179), (-2.543, -21.93, 1.907), (-3.814, -21.93, 1.907), (-2.543, -21.93, -4.45), (-1.271, -21.93, -4.45), (-1.271, -21.93, -3.179), (-2.543, -21.93, -3.179), (-2.543, -21.93, 1.907), (-1.271, -21.93, 1.907), (-1.271, -21.93, 3.179), (-2.543, -21.93, 3.179), (-2.543, -20.66, -3.179), (0.0, -20.66, -3.179), (0.0, -20.66, 1.907), (-2.543, -20.66, 1.907), (-1.271, -20.66, -4.45), (0.0, -20.66, -4.45), (0.0, -20.66, -3.179), (-1.271, -20.66, -3.179), (-1.271, -20.66, 1.907), (0.0, -20.66, 1.907), (0.0, -20.66, 3.179), (-1.271, -20.66, 3.179), (-8.9, -33.38, 6.993), (-3.814, -33.38, 6.993), (-3.814, -33.38, 3.179), (-8.9, -33.38, 3.179), (-7.629, -33.38, 8.264), (-5.086, -33.38, 8.264), (-5.086, -33.38, 6.993), (-7.629, -33.38, 6.993), (-8.9, -15.57, 3.179), (0.0, -15.57, 3.179), (0.0, -15.57, -4.45), (-8.9, -15.57, -4.45), (-8.9, -15.57, -4.45), (-3.814, -15.57, -4.45), (-3.814, -35.92, -4.45), (-8.9, -35.92, -4.45), (-3.814, -15.57, -4.45), (0.0, -15.57, -4.45), (0.0, -20.66, -4.45), (-3.814, -20.66, -4.45), (-3.814, -20.66, -4.45), (-2.543, -20.66, -4.45), (-2.543, -23.2, -4.45), (-3.814, -23.2, -4.45), (-2.543, -20.66, -4.45), (-1.271, -20.66, -4.45), (-1.271, -21.93, -4.45), (-2.543, -21.93, -4.45), (-3.814, -21.93, 1.907), (-2.543, -21.93, 1.907), (-2.543, -23.2, 1.907), (-3.814, -23.2, 1.907), (-2.543, -20.66, 1.907), (-1.271, -20.66, 1.907), (-1.271, -21.93, 1.907), (-2.543, -21.93, 1.907), (-3.814, -23.2, -3.179), (-2.543, -23.2, -3.179), (-2.543, -21.93, -3.179), (-3.814, -21.93, -3.179), (-2.543, -21.93, -3.179), (-1.271, -21.93, -3.179), (-1.271, -20.66, -3.179), (-2.543, -20.66, -3.179), (-8.9, -33.38, 3.179), (-3.814, -33.38, 3.179), (-3.814, -15.57, 3.179), (-8.9, -15.57, 3.179), (-3.814, -20.66, 3.179), (0.0, -20.66, 3.179), (0.0, -15.57, 3.179), (-3.814, -15.57, 3.179), (-3.814, -23.2, 3.179), (-2.543, -23.2, 3.179), (-2.543, -20.66, 3.179), (-3.814, -20.66, 3.179), (-2.543, -21.93, 3.179), (-1.271, -21.93, 3.179), (-1.271, -20.66, 3.179), (-2.543, -20.66, 3.179), (-8.9, -35.92, 6.993), (-7.629, -35.92, 6.993), (-7.629, -33.38, 6.993), (-8.9, -33.38, 6.993), (-5.086, -35.92, 6.993), (-3.814, -35.92, 6.993), (-3.814, -33.38, 6.993), (-5.086, -33.38, 6.993), (-7.629, -35.92, 8.264), (-5.086, -35.92, 8.264), (-5.086, -33.38, 8.264), (-7.629, -33.38, 8.264)], [], [(0, 1, 2, 3), (4, 5, 6, 7), (8, 9, 10, 11), (12, 13, 14, 15), (16, 17, 18, 19), (20, 21, 22, 23), (24, 25, 26, 27), (28, 29, 30, 31), (32, 33, 34, 35), (36, 37, 38, 39), (40, 41, 42, 43), (44, 45, 46, 47), (48, 49, 50, 51), (52, 53, 54, 55), (56, 57, 58, 59), (60, 61, 62, 63), (64, 65, 66, 67), (68, 69, 70, 71), (72, 73, 74, 75), (76, 77, 78, 79), (80, 81, 82, 83), (84, 85, 86, 87), (88, 89, 90, 91), (92, 93, 94, 95), (96, 97, 98, 99), (100, 101, 102, 103), (104, 105, 106, 107), (108, 109, 110, 111), (112, 113, 114, 115), (116, 117, 118, 119), (120, 121, 122, 123), (124, 125, 126, 127), (128, 129, 130, 131), (132, 133, 134, 135), (136, 137, 138, 139), (140, 141, 142, 143), (144, 145, 146, 147), (148, 149, 150, 151), (152, 153, 154, 155), (156, 157, 158, 159), (160, 161, 162, 163), (164, 165, 166, 167), (168, 169, 170, 171), (172, 173, 174, 175), (176, 177, 178, 179), (180, 181, 182, 183), (184, 185, 186, 187), (188, 189, 190, 191), (192, 193, 194, 195), (196, 197, 198, 199), (200, 201, 202, 203), (204, 205, 206, 207), (208, 209, 210, 211), (212, 213, 214, 215), (216, 217, 218, 219), (220, 221, 222, 223), (224, 225, 226, 227), (228, 229, 230, 231), (232, 233, 234, 235), (236, 237, 238, 239), (240, 241, 242, 243), (244, 245, 246, 247), (248, 249, 250, 251), (252, 253, 254, 255), (256, 257, 258, 259), (260, 261, 262, 263), (264, 265, 266, 267), (268, 269, 270, 271), (272, 273, 274, 275), (276, 277, 278, 279), (280, 281, 282, 283), (284, 285, 286, 287), (288, 289, 290, 291), (292, 293, 294, 295), (296, 297, 298, 299), (300, 301, 302, 303), (304, 305, 306, 307), (308, 309, 310, 311), (312, 313, 314, 315), (316, 317, 318, 319), (320, 321, 322, 323), (324, 325, 326, 327), (328, 329, 330, 331), (332, 333, 334, 335), (336, 337, 338, 339), (340, 341, 342, 343), (344, 345, 346, 347), (348, 349, 350, 351), (352, 353, 354, 355), (356, 357, 358, 359), (360, 361, 362, 363), (364, 365, 366, 367), (368, 369, 370, 371), (372, 373, 374, 375), (376, 377, 378, 379), (380, 381, 382, 383), (384, 385, 386, 387), (388, 389, 390, 391), (392, 393, 394, 395), (396, 397, 398, 399), (400, 401, 402, 403), (404, 405, 406, 407), (408, 409, 410, 411), (412, 413, 414, 415), (416, 417, 418, 419), (420, 421, 422, 423), (424, 425, 426, 427), (428, 429, 430, 431), (432, 433, 434, 435), (436, 437, 438, 439), (440, 441, 442, 443), (444, 445, 446, 447), (448, 449, 450, 451), (452, 453, 454, 455), (456, 457, 458, 459), (460, 461, 462, 463), (464, 465, 466, 467), (468, 469, 470, 471), (472, 473, 474, 475), (476, 477, 478, 479), (480, 481, 482, 483), (484, 485, 486, 487), (488, 489, 490, 491), (492, 493, 494, 495), (496, 497, 498, 499), (500, 501, 502, 503), (504, 505, 506, 507), (508, 509, 510, 511), (512, 513, 514, 515), (516, 517, 518, 519), (520, 521, 522, 523), (524, 525, 526, 527), (528, 529, 530, 531), (532, 533, 534, 535), (536, 537, 538, 539), (540, 541, 542, 543), (544, 545, 546, 547), (548, 549, 550, 551), (552, 553, 554, 555), (556, 557, 558, 559), (560, 561, 562, 563), (564, 565, 566, 567), (568, 569, 570, 571), (572, 573, 574, 575), (576, 577, 578, 579), (580, 581, 582, 583), (584, 585, 586, 587), (588, 589, 590, 591), (592, 593, 594, 595), (596, 597, 598, 599), (600, 601, 602, 603), (604, 605, 606, 607), (608, 609, 610, 611), (612, 613, 614, 615), (616, 617, 618, 619), (620, 621, 622, 623), (624, 625, 626, 627), (628, 629, 630, 631), (632, 633, 634, 635), (636, 637, 638, 639), (640, 641, 642, 643), (644, 645, 646, 647), (648, 649, 650, 651), (652, 653, 654, 655), (656, 657, 658, 659), (660, 661, 662, 663), (664, 665, 666, 667), (668, 669, 670, 671), (672, 673, 674, 675), (676, 677, 678, 679), (680, 681, 682, 683), (684, 685, 686, 687), (688, 689, 690, 691), (692, 693, 694, 695), (696, 697, 698, 699), (700, 701, 702, 703), (704, 705, 706, 707), (708, 709, 710, 711), (712, 713, 714, 715), (716, 717, 718, 719), (720, 721, 722, 723), (724, 725, 726, 727), (728, 729, 730, 731), (732, 733, 734, 735), (736, 737, 738, 739), (740, 741, 742, 743), (744, 745, 746, 747), (748, 749, 750, 751), (752, 753, 754, 755), (756, 757, 758, 759), (760, 761, 762, 763), (764, 765, 766, 767), (768, 769, 770, 771), (772, 773, 774, 775), (776, 777, 778, 779), (780, 781, 782, 783), (784, 785, 786, 787), (788, 789, 790, 791), (792, 793, 794, 795), (796, 797, 798, 799), (800, 801, 802, 803), (804, 805, 806, 807), (808, 809, 810, 811), (812, 813, 814, 815), (816, 817, 818, 819), (820, 821, 822, 823), (824, 825, 826, 827), (828, 829, 830, 831), (832, 833, 834, 835), (836, 837, 838, 839), (840, 841, 842, 843), (844, 845, 846, 847), (848, 849, 850, 851), (852, 853, 854, 855), (856, 857, 858, 859), (860, 861, 862, 863), (864, 865, 866, 867), (868, 869, 870, 871), (872, 873, 874, 875), (876, 877, 878, 879), (880, 881, 882, 883), (884, 885, 886, 887), (888, 889, 890, 891), (892, 893, 894, 895), (896, 897, 898, 899), (900, 901, 902, 903), (904, 905, 906, 907), (908, 909, 910, 911), (912, 913, 914, 915), (916, 917, 918, 919), (920, 921, 922, 923), (924, 925, 926, 927), (928, 929, 930, 931), (932, 933, 934, 935), (936, 937, 938, 939), (940, 941, 942, 943), (944, 945, 946, 947), (948, 949, 950, 951), (952, 953, 954, 955), (956, 957, 958, 959), (960, 961, 962, 963), (964, 965, 966, 967), (968, 969, 970, 971), (972, 973, 974, 975), (976, 977, 978, 979), (980, 981, 982, 983), (984, 985, 986, 987), (988, 989, 990, 991), (992, 993, 994, 995), (996, 997, 998, 999), (1000, 1001, 1002, 1003), (1004, 1005, 1006, 1007), (1008, 1009, 1010, 1011), (1012, 1013, 1014, 1015), (1016, 1017, 1018, 1019), (1020, 1021, 1022, 1023), (1024, 1025, 1026, 1027), (1028, 1029, 1030, 1031), (1032, 1033, 1034, 1035), (1036, 1037, 1038, 1039), (1040, 1041, 1042, 1043), (1044, 1045, 1046, 1047), (1048, 1049, 1050, 1051), (1052, 1053, 1054, 1055), (1056, 1057, 1058, 1059), (1060, 1061, 1062, 1063), (1064, 1065, 1066, 1067), (1068, 1069, 1070, 1071), (1072, 1073, 1074, 1075), (1076, 1077, 1078, 1079), (1080, 1081, 1082, 1083), (1084, 1085, 1086, 1087), (1088, 1089, 1090, 1091)])
me_rambo_head.polygons.foreach_set('material_index', [0, 0, 0, 0, 0, 0, 0, 0, 0, 0, 0, 0, 0, 0, 0, 0, 0, 0, 0, 0, 0, 0, 0, 0, 0, 0, 0, 0, 0, 0, 0, 0, 0, 0, 0, 0, 0, 0, 0, 0, 0, 0, 0, 0, 0, 0, 0, 0, 0, 0, 0, 0, 0, 1, 1, 1, 1, 1, 1, 1, 1, 1, 1, 1, 1, 1, 1, 1, 1, 1, 1, 1, 1, 1, 1, 1, 1, 1, 1, 1, 1, 1, 1, 1, 1, 1, 1, 1, 1, 1, 1, 1, 1, 1, 1, 1, 1, 1, 1, 1, 1, 1, 1, 1, 1, 1, 1, 1, 1, 1, 1, 1, 1, 1, 1, 1, 1, 1, 1, 1, 1, 1, 2, 2, 2, 2, 2, 2, 2, 2, 2, 2, 2, 2, 2, 2, 2, 2, 2, 2, 2, 2, 2, 2, 2, 2, 2, 2, 2, 2, 2, 2, 2, 2, 2, 2, 2, 2, 2, 2, 2, 2, 2, 2, 2, 2, 2, 2, 2, 2, 2, 2, 2, 2, 2, 2, 2, 2, 2, 2, 2, 2, 2, 2, 2, 2, 2, 2, 2, 2, 2, 3, 3, 3, 3, 3, 3, 3, 3, 3, 3, 3, 3, 3, 3, 3, 3, 3, 3, 3, 3, 3, 3, 3, 3, 3, 3, 3, 3, 3, 3, 3, 3, 3, 3, 3, 3, 3, 3, 3, 3, 3, 4, 4, 4, 4, 4, 4, 4, 4, 4, 4, 4, 4, 4, 4, 4, 4, 4, 4, 4, 4, 4, 4, 4, 4, 4, 4, 4, 4, 4, 4, 4, 4, 4, 4, 4, 4, 4, 4, 4, 4, 4])
_uv = me_rambo_head.uv_layers.new(name='UVMap')
_uv.uv.foreach_set('vector', [0.05469, 0.1875, 0.05469, 0.9375, 0.007812, 0.9375, 0.007812, 0.1875, 0.1172, 0.1875, 0.1172, 0.9375, 0.07031, 0.9375, 0.07031, 0.1875, 0.07812, 0.4375, 0.07812, 0.9375, 0.07031, 0.9375, 0.07031, 0.4375, 0.07031, 0.5, 0.07812, 0.5, 0.07812, 0.9375, 0.07031, 0.9375, 0.1406, 0.25, 0.1406, 0.9375, 0.1328, 0.9375, 0.1328, 0.25, 0.07031, 0.6875, 0.07812, 0.6875, 0.07812, 0.9375, 0.07031, 0.9375, 0.1562, 0.875, 0.1641, 0.875, 0.1641, 0.9375, 0.1562, 0.9375, 0.1562, 0.875, 0.1641, 0.875, 0.1641, 0.9375, 0.1562, 0.9375, 0.1562, 0.9375, 0.1641, 0.9375, 0.1641, 0.875, 0.1562, 0.875, 0.07031, 0.9375, 0.07812, 0.9375, 0.07812, 0.6875, 0.07031, 0.6875, 0.1562, 0.9375, 0.1641, 0.9375, 0.1641, 0.875, 0.1562, 0.875, 0.1328, 0.25, 0.1328, 0.9375, 0.1406, 0.9375, 0.1406, 0.25, 0.07031, 0.9375, 0.07812, 0.9375, 0.07812, 0.5, 0.07031, 0.5, 0.07031, 0.1875, 0.07031, 0.9375, 0.1172, 0.9375, 0.1172, 0.1875, 0.07031, 0.4375, 0.07031, 0.9375, 0.07812, 0.9375, 0.07812, 0.4375, 0.007812, 0.1875, 0.007812, 0.9375, 0.05469, 0.9375, 0.05469, 0.1875, 0.1797, 0.0625, 0.1797, 0.9375, 0.2266, 0.9375, 0.2266, 0.0625, 0.07031, 0.5625, 0.07031, 0.9375, 0.07812, 0.9375, 0.07812, 0.5625, 0.2422, 0.6875, 0.2422, 0.9375, 0.25, 0.9375, 0.25, 0.6875, 0.2656, 0.75, 0.2656, 0.9375, 0.2734, 0.9375, 0.2734, 0.75, 0.2891, 0.75, 0.2891, 0.9375, 0.2969, 0.9375, 0.2969, 0.75, 0.2422, 0.8125, 0.2422, 0.9375, 0.25, 0.9375, 0.25, 0.8125, 0.007812, 0.5625, 0.02344, 0.5625, 0.02344, 0.9375, 0.007812, 0.9375, 0.007812, 0.5625, 0.02344, 0.5625, 0.02344, 0.9375, 0.007812, 0.9375, 0.25, 0.8125, 0.25, 0.9375, 0.2422, 0.9375, 0.2422, 0.8125, 0.07812, 0.5625, 0.07812, 0.9375, 0.07031, 0.9375, 0.07031, 0.5625, 0.07031, 0.5, 0.07812, 0.5, 0.07812, 0.9375, 0.07031, 0.9375, 0.07031, 0.5, 0.07812, 0.5, 0.07812, 0.9375, 0.07031, 0.9375, 0.08594, 0.4375, 0.08594, 0.9375, 0.07031, 0.9375, 0.07031, 0.4375, 0.07031, 0.625, 0.08594, 0.625, 0.08594, 0.9375, 0.07031, 0.9375, 0.07031, 0.625, 0.08594, 0.625, 0.08594, 0.9375, 0.07031, 0.9375, 0.07812, 0.6875, 0.07812, 0.9375, 0.07031, 0.9375, 0.07031, 0.6875, 0.07031, 0.6875, 0.1016, 0.6875, 0.1016, 0.9375, 0.07031, 0.9375, 0.3125, 0.25, 0.3594, 0.25, 0.3594, 0.9375, 0.3125, 0.9375, 0.4688, 0.0625, 0.4688, 0.9375, 0.375, 0.9375, 0.375, 0.0625, 0.4844, 0.1875, 0.5, 0.1875, 0.5, 0.9375, 0.4844, 0.9375, 0.4844, 0.1875, 0.5, 0.1875, 0.5, 0.9375, 0.4844, 0.9375, 0.08594, 0.5625, 0.08594, 0.9375, 0.07031, 0.9375, 0.07031, 0.5625, 0.07031, 0.875, 0.07812, 0.875, 0.07812, 0.9375, 0.07031, 0.9375, 0.07031, 0.875, 0.07812, 0.875, 0.07812, 0.9375, 0.07031, 0.9375, 0.07812, 0.6875, 0.07812, 0.9375, 0.07031, 0.9375, 0.07031, 0.6875, 0.5156, 0.0625, 0.5156, 0.9375, 0.6094, 0.9375, 0.6094, 0.0625, 0.625, 0.3125, 0.625, 0.9375, 0.6484, 0.9375, 0.6484, 0.3125, 0.07031, 0.6875, 0.07031, 0.9375, 0.07812, 0.9375, 0.07812, 0.6875, 0.2656, 0.75, 0.2656, 0.9375, 0.2734, 0.9375, 0.2734, 0.75, 0.2891, 0.75, 0.2891, 0.9375, 0.2969, 0.9375, 0.2969, 0.75, 0.6641, 0.3125, 0.6641, 0.9375, 0.6953, 0.9375, 0.6953, 0.3125, 0.7109, 0.3125, 0.7109, 0.9375, 0.7344, 0.9375, 0.7344, 0.3125, 0.07031, 0.4375, 0.07031, 0.9375, 0.07812, 0.9375, 0.07812, 0.4375, 0.2422, 0.6875, 0.2422, 0.9375, 0.25, 0.9375, 0.25, 0.6875, 0.6406, 0.3125, 0.6406, 0.5625, 0.6484, 0.5625, 0.6484, 0.3125, 0.6406, 0.6875, 0.6406, 0.9375, 0.6484, 0.9375, 0.6484, 0.6875, 0.2422, 0.8125, 0.2422, 0.9375, 0.25, 0.9375, 0.25, 0.8125, 0.03125, 0.7812, 0.125, 0.7812, 0.125, 0.9688, 0.03125, 0.9688, 0.03125, 0.7812, 0.0625, 0.7812, 0.0625, 0.9688, 0.03125, 0.9688, 0.3125, 0.6562, 0.3125, 0.9688, 0.1875, 0.9688, 0.1875, 0.6562, 0.03125, 0.9062, 0.09375, 0.9062, 0.09375, 0.9688, 0.03125, 0.9688, 0.125, 0.8438, 0.125, 0.9688, 0.03125, 0.9688, 0.03125, 0.8438, 0.0625, 0.7812, 0.0625, 0.9688, 0.03125, 0.9688, 0.03125, 0.7812, 0.0625, 0.9062, 0.0625, 0.9688, 0.03125, 0.9688, 0.03125, 0.9062, 0.0625, 0.9062, 0.0625, 0.9688, 0.03125, 0.9688, 0.03125, 0.9062, 0.03125, 0.9375, 0.0625, 0.9375, 0.0625, 0.9688, 0.03125, 0.9688, 0.03125, 0.8438, 0.03125, 0.9688, 0.125, 0.9688, 0.125, 0.8438, 0.03125, 0.9688, 0.0625, 0.9688, 0.0625, 0.7812, 0.03125, 0.7812, 0.03125, 0.7812, 0.03125, 0.9688, 0.0625, 0.9688, 0.0625, 0.7812, 0.03125, 0.9062, 0.03125, 0.9688, 0.0625, 0.9688, 0.0625, 0.9062, 0.03125, 0.9062, 0.03125, 0.9688, 0.0625, 0.9688, 0.0625, 0.9062, 0.03125, 0.9688, 0.0625, 0.9688, 0.0625, 0.9375, 0.03125, 0.9375, 0.03125, 0.9688, 0.0625, 0.9688, 0.0625, 0.9375, 0.03125, 0.9375, 0.03125, 0.9688, 0.0625, 0.9688, 0.0625, 0.9375, 0.03125, 0.9375, 0.375, 0.5, 0.375, 0.9688, 0.4375, 0.9688, 0.4375, 0.5, 0.1875, 0.75, 0.1875, 0.9688, 0.2188, 0.9688, 0.2188, 0.75, 0.1875, 0.75, 0.1875, 0.9688, 0.2188, 0.9688, 0.2188, 0.75, 0.03125, 0.8125, 0.03125, 0.9688, 0.0625, 0.9688, 0.0625, 0.8125, 0.03125, 0.8125, 0.03125, 0.9688, 0.0625, 0.9688, 0.0625, 0.8125, 0.03125, 0.875, 0.03125, 0.9688, 0.0625, 0.9688, 0.0625, 0.875, 0.03125, 0.875, 0.03125, 0.9688, 0.0625, 0.9688, 0.0625, 0.875, 0.03125, 0.9688, 0.0625, 0.9688, 0.0625, 0.8438, 0.03125, 0.8438, 0.03125, 0.9688, 0.0625, 0.9688, 0.0625, 0.9375, 0.03125, 0.9375, 0.03125, 0.9688, 0.0625, 0.9688, 0.0625, 0.9375, 0.03125, 0.9375, 0.03125, 0.9688, 0.0625, 0.9688, 0.0625, 0.9062, 0.03125, 0.9062, 0.03125, 0.9688, 0.0625, 0.9688, 0.0625, 0.9062, 0.03125, 0.9062, 0.03125, 0.9688, 0.0625, 0.9688, 0.0625, 0.9375, 0.03125, 0.9375, 0.03125, 0.9688, 0.0625, 0.9688, 0.0625, 0.9375, 0.03125, 0.9375, 0.03125, 0.9688, 0.0625, 0.9688, 0.0625, 0.9375, 0.03125, 0.9375, 0.03125, 0.9688, 0.0625, 0.9688, 0.0625, 0.9375, 0.03125, 0.9375, 0.03125, 0.9688, 0.0625, 0.9688, 0.0625, 0.9375, 0.03125, 0.9375, 0.03125, 0.9688, 0.0625, 0.9688, 0.0625, 0.9375, 0.03125, 0.9375, 0.03125, 0.9688, 0.0625, 0.9688, 0.0625, 0.8125, 0.03125, 0.8125, 0.03125, 0.8438, 0.03125, 0.9688, 0.0625, 0.9688, 0.0625, 0.8438, 0.03125, 0.875, 0.03125, 0.9688, 0.0625, 0.9688, 0.0625, 0.875, 0.03125, 0.9688, 0.125, 0.9688, 0.125, 0.7812, 0.03125, 0.7812, 0.03125, 0.9375, 0.0625, 0.9375, 0.0625, 0.9688, 0.03125, 0.9688, 0.03125, 0.9375, 0.0625, 0.9375, 0.0625, 0.9688, 0.03125, 0.9688, 0.03125, 0.9375, 0.0625, 0.9375, 0.0625, 0.9688, 0.03125, 0.9688, 0.03125, 0.9375, 0.0625, 0.9375, 0.0625, 0.9688, 0.03125, 0.9688, 0.03125, 0.7812, 0.0625, 0.7812, 0.0625, 0.9688, 0.03125, 0.9688, 0.5, 0.7812, 0.6875, 0.7812, 0.6875, 0.9688, 0.5, 0.9688, 0.25, 0.75, 0.25, 0.9688, 0.1875, 0.9688, 0.1875, 0.75, 0.0625, 0.7812, 0.0625, 0.9688, 0.03125, 0.9688, 0.03125, 0.7812, 0.0625, 0.8438, 0.0625, 0.9688, 0.03125, 0.9688, 0.03125, 0.8438, 0.75, 0.4688, 0.7812, 0.4688, 0.7812, 0.9688, 0.75, 0.9688, 0.1875, 0.6562, 0.2188, 0.6562, 0.2188, 0.9688, 0.1875, 0.9688, 0.03125, 0.8125, 0.0625, 0.8125, 0.0625, 0.9688, 0.03125, 0.9688, 0.03125, 0.8438, 0.0625, 0.8438, 0.0625, 0.9688, 0.03125, 0.9688, 0.03125, 0.9062, 0.0625, 0.9062, 0.0625, 0.9688, 0.03125, 0.9688, 0.03125, 0.9062, 0.0625, 0.9062, 0.0625, 0.9688, 0.03125, 0.9688, 0.03125, 0.9375, 0.0625, 0.9375, 0.0625, 0.9688, 0.03125, 0.9688, 0.03125, 0.9062, 0.0625, 0.9062, 0.0625, 0.9688, 0.03125, 0.9688, 0.03125, 0.9688, 0.0625, 0.9688, 0.0625, 0.9062, 0.03125, 0.9062, 0.03125, 0.9688, 0.0625, 0.9688, 0.0625, 0.9062, 0.03125, 0.9062, 0.03125, 0.9688, 0.0625, 0.9688, 0.0625, 0.9375, 0.03125, 0.9375, 0.03125, 0.9688, 0.125, 0.9688, 0.125, 0.8125, 0.03125, 0.8125, 0.03125, 0.9688, 0.125, 0.9688, 0.125, 0.8438, 0.03125, 0.8438, 0.03125, 0.9688, 0.0625, 0.9688, 0.0625, 0.875, 0.03125, 0.875, 0.03125, 0.9688, 0.0625, 0.9688, 0.0625, 0.9062, 0.03125, 0.9062, 0.03125, 0.9062, 0.03125, 0.9688, 0.0625, 0.9688, 0.0625, 0.9062, 0.1875, 0.75, 0.1875, 0.9688, 0.25, 0.9688, 0.25, 0.75, 0.03125, 0.7812, 0.03125, 0.9688, 0.0625, 0.9688, 0.0625, 0.7812, 0.03125, 0.8438, 0.03125, 0.9688, 0.0625, 0.9688, 0.0625, 0.8438, 0.03125, 0.9688, 0.0625, 0.9688, 0.0625, 0.9375, 0.03125, 0.9375, 0.03125, 0.9688, 0.0625, 0.9688, 0.0625, 0.9062, 0.03125, 0.9062, 0.09375, 0.5, 0.09375, 0.9688, 0.03125, 0.9688, 0.03125, 0.5, 0.0625, 0.75, 0.0625, 0.9688, 0.03125, 0.9688, 0.03125, 0.75, 0.0625, 0.75, 0.0625, 0.9688, 0.03125, 0.9688, 0.03125, 0.75, 0.0625, 0.8125, 0.0625, 0.9688, 0.03125, 0.9688, 0.03125, 0.8125, 0.0625, 0.8125, 0.0625, 0.9688, 0.03125, 0.9688, 0.03125, 0.8125, 0.0625, 0.875, 0.0625, 0.9688, 0.03125, 0.9688, 0.03125, 0.875, 0.0625, 0.875, 0.0625, 0.9688, 0.03125, 0.9688, 0.03125, 0.875, 0.25, 0.8438, 0.25, 0.9688, 0.1562, 0.9688, 0.1562, 0.8438, 0.03125, 0.7812, 0.0625, 0.7812, 0.0625, 0.9688, 0.03125, 0.9688, 0.0625, 0.7812, 0.0625, 0.9688, 0.03125, 0.9688, 0.03125, 0.7812, 0.0625, 0.9062, 0.0625, 0.9688, 0.03125, 0.9688, 0.03125, 0.9062, 0.0625, 0.9062, 0.0625, 0.9688, 0.03125, 0.9688, 0.03125, 0.9062, 0.03125, 0.9375, 0.0625, 0.9375, 0.0625, 0.9688, 0.03125, 0.9688, 0.03125, 0.9375, 0.0625, 0.9375, 0.0625, 0.9688, 0.03125, 0.9688, 0.03125, 0.9375, 0.0625, 0.9375, 0.0625, 0.9688, 0.03125, 0.9688, 0.1562, 0.8438, 0.1562, 0.9688, 0.25, 0.9688, 0.25, 0.8438, 0.03125, 0.7812, 0.03125, 0.9688, 0.0625, 0.9688, 0.0625, 0.7812, 0.03125, 0.9062, 0.03125, 0.9688, 0.0625, 0.9688, 0.0625, 0.9062, 0.03125, 0.9062, 0.03125, 0.9688, 0.0625, 0.9688, 0.0625, 0.9062, 0.03125, 0.9688, 0.0625, 0.9688, 0.0625, 0.9375, 0.03125, 0.9375, 0.3125, 0.6562, 0.3125, 0.9688, 0.4375, 0.9688, 0.4375, 0.6562, 0.03125, 0.9688, 0.09375, 0.9688, 0.09375, 0.9062, 0.03125, 0.9062, 0.03125, 0.9688, 0.0625, 0.9688, 0.0625, 0.7812, 0.03125, 0.7812, 0.3125, 0.9688, 0.4062, 0.9688, 0.4062, 0.7812, 0.3125, 0.7812, 0.03125, 0.9688, 0.0625, 0.9688, 0.0625, 0.8438, 0.03125, 0.8438, 0.03125, 0.9688, 0.0625, 0.9688, 0.0625, 0.9375, 0.03125, 0.9375, 0.03125, 0.9688, 0.0625, 0.9688, 0.0625, 0.9375, 0.03125, 0.9375, 0.03125, 0.9688, 0.0625, 0.9688, 0.0625, 0.9062, 0.03125, 0.9062, 0.03125, 0.9688, 0.0625, 0.9688, 0.0625, 0.9062, 0.03125, 0.9062, 0.03125, 0.9688, 0.0625, 0.9688, 0.0625, 0.9375, 0.03125, 0.9375, 0.03125, 0.9688, 0.0625, 0.9688, 0.0625, 0.9375, 0.03125, 0.9375, 0.03125, 0.9688, 0.0625, 0.9688, 0.0625, 0.9375, 0.03125, 0.9375, 0.03125, 0.9688, 0.0625, 0.9688, 0.0625, 0.9375, 0.03125, 0.9375, 0.03125, 0.9688, 0.0625, 0.9688, 0.0625, 0.9375, 0.03125, 0.9375, 0.03125, 0.9688, 0.0625, 0.9688, 0.0625, 0.9375, 0.03125, 0.9375, 0.03125, 0.9688, 0.0625, 0.9688, 0.0625, 0.7812, 0.03125, 0.7812, 0.03125, 0.875, 0.03125, 0.9688, 0.0625, 0.9688, 0.0625, 0.875, 0.03125, 0.875, 0.03125, 0.9688, 0.0625, 0.9688, 0.0625, 0.875, 0.3125, 0.9688, 0.4062, 0.9688, 0.4062, 0.7812, 0.3125, 0.7812, 0.03125, 0.9375, 0.0625, 0.9375, 0.0625, 0.9688, 0.03125, 0.9688, 0.03125, 0.9375, 0.0625, 0.9375, 0.0625, 0.9688, 0.03125, 0.9688, 0.03125, 0.9375, 0.0625, 0.9375, 0.0625, 0.9688, 0.03125, 0.9688, 0.03125, 0.9375, 0.0625, 0.9375, 0.0625, 0.9688, 0.03125, 0.9688, 0.03125, 0.7812, 0.0625, 0.7812, 0.0625, 0.9688, 0.03125, 0.9688, 0.5, 0.7812, 0.6875, 0.7812, 0.6875, 0.9688, 0.5, 0.9688, 0.4062, 0.7812, 0.4062, 0.9688, 0.3125, 0.9688, 0.3125, 0.7812, 0.0625, 0.8438, 0.0625, 0.9688, 0.03125, 0.9688, 0.03125, 0.8438, 0.03125, 0.9062, 0.0625, 0.9062, 0.0625, 0.9688, 0.03125, 0.9688, 0.03125, 0.6562, 0.09375, 0.6562, 0.09375, 0.9688, 0.03125, 0.9688, 0.03125, 0.7812, 0.0625, 0.7812, 0.0625, 0.9688, 0.03125, 0.9688, 0.03125, 0.8125, 0.0625, 0.8125, 0.0625, 0.9688, 0.03125, 0.9688, 0.03125, 0.8438, 0.0625, 0.8438, 0.0625, 0.9688, 0.03125, 0.9688, 0.03125, 0.9062, 0.0625, 0.9062, 0.0625, 0.9688, 0.03125, 0.9688, 0.03125, 0.9062, 0.0625, 0.9062, 0.0625, 0.9688, 0.03125, 0.9688, 0.03125, 0.9375, 0.0625, 0.9375, 0.0625, 0.9688, 0.03125, 0.9688, 0.03125, 0.9062, 0.0625, 0.9062, 0.0625, 0.9688, 0.03125, 0.9688, 0.03125, 0.9688, 0.0625, 0.9688, 0.0625, 0.9062, 0.03125, 0.9062, 0.03125, 0.9688, 0.0625, 0.9688, 0.0625, 0.9062, 0.03125, 0.9062, 0.03125, 0.9688, 0.0625, 0.9688, 0.0625, 0.9375, 0.03125, 0.9375, 0.03125, 0.9688, 0.09375, 0.9688, 0.09375, 0.6562, 0.03125, 0.6562, 0.03125, 0.9688, 0.0625, 0.9688, 0.0625, 0.8125, 0.03125, 0.8125, 0.03125, 0.9688, 0.0625, 0.9688, 0.0625, 0.8438, 0.03125, 0.8438, 0.03125, 0.9688, 0.0625, 0.9688, 0.0625, 0.875, 0.03125, 0.875, 0.03125, 0.9688, 0.0625, 0.9688, 0.0625, 0.9062, 0.03125, 0.9062, 0.3125, 0.7812, 0.3125, 0.9688, 0.4062, 0.9688, 0.4062, 0.7812, 0.03125, 0.8438, 0.03125, 0.9688, 0.0625, 0.9688, 0.0625, 0.8438, 0.03125, 0.9688, 0.0625, 0.9688, 0.0625, 0.9062, 0.03125, 0.9062, 0.03125, 0.9688, 0.0625, 0.9688, 0.0625, 0.9375, 0.03125, 0.9375, 0.03125, 0.9688, 0.0625, 0.9688, 0.0625, 0.9062, 0.03125, 0.9062, 0.01562, 0.7812, 0.07812, 0.7812, 0.07812, 0.9688, 0.01562, 0.9688, 0.01562, 0.9375, 0.03125, 0.9375, 0.03125, 0.9688, 0.01562, 0.9688, 0.01562, 0.9375, 0.03125, 0.9375, 0.03125, 0.9688, 0.01562, 0.9688, 0.01562, 0.8438, 0.03125, 0.8438, 0.03125, 0.9688, 0.01562, 0.9688, 0.01562, 0.9375, 0.03125, 0.9375, 0.03125, 0.9688, 0.01562, 0.9688, 0.01562, 0.9375, 0.03125, 0.9375, 0.03125, 0.9688, 0.01562, 0.9688, 0.2031, 0.6562, 0.2031, 0.9688, 0.1094, 0.9688, 0.1094, 0.6562, 0.1094, 0.6875, 0.1406, 0.6875, 0.1406, 0.7812, 0.1094, 0.7812, 0.01562, 0.8438, 0.03125, 0.8438, 0.03125, 0.9688, 0.01562, 0.9688, 0.125, 0.7188, 0.125, 0.7812, 0.1094, 0.7812, 0.1094, 0.7188, 0.1094, 0.7188, 0.1094, 0.7812, 0.125, 0.7812, 0.125, 0.7188, 0.2344, 0.4688, 0.2344, 0.9688, 0.3281, 0.9688, 0.3281, 0.4688, 0.1094, 0.7812, 0.1406, 0.7812, 0.1406, 0.6875, 0.1094, 0.6875, 0.3594, 0.9688, 0.4219, 0.9688, 0.4219, 0.6875, 0.3594, 0.6875, 0.3594, 0.9062, 0.3594, 0.9688, 0.375, 0.9688, 0.375, 0.9062, 0.01562, 0.9688, 0.03125, 0.9688, 0.03125, 0.9375, 0.01562, 0.9375, 0.01562, 0.9688, 0.03125, 0.9688, 0.03125, 0.9375, 0.01562, 0.9375, 0.01562, 0.9688, 0.03125, 0.9688, 0.03125, 0.8438, 0.01562, 0.8438, 0.01562, 0.9688, 0.03125, 0.9688, 0.03125, 0.9375, 0.01562, 0.9375, 0.01562, 0.9688, 0.03125, 0.9688, 0.03125, 0.9375, 0.01562, 0.9375, 0.01562, 0.9688, 0.04688, 0.9688, 0.04688, 0.8438, 0.01562, 0.8438, 0.01562, 0.9688, 0.03125, 0.9688, 0.03125, 0.9375, 0.01562, 0.9375, 0.01562, 0.9688, 0.03125, 0.9688, 0.03125, 0.9375, 0.01562, 0.9375, 0.4062, 0.8438, 0.4062, 0.9688, 0.3594, 0.9688, 0.3594, 0.8438, 0.375, 0.9062, 0.375, 0.9688, 0.3594, 0.9688, 0.3594, 0.9062, 0.3281, 0.75, 0.3281, 0.9688, 0.2344, 0.9688, 0.2344, 0.75, 0.4531, 0.4688, 0.5156, 0.4688, 0.5156, 0.9688, 0.4531, 0.9688, 0.01562, 0.8438, 0.0625, 0.8438, 0.0625, 0.9688, 0.01562, 0.9688, 0.01562, 0.9062, 0.03125, 0.9062, 0.03125, 0.9688, 0.01562, 0.9688, 0.01562, 0.9375, 0.03125, 0.9375, 0.03125, 0.9688, 0.01562, 0.9688, 0.01562, 0.9375, 0.03125, 0.9375, 0.03125, 0.9688, 0.01562, 0.9688, 0.01562, 0.9375, 0.03125, 0.9375, 0.03125, 0.9688, 0.01562, 0.9688, 0.01562, 0.9688, 0.03125, 0.9688, 0.03125, 0.9375, 0.01562, 0.9375, 0.01562, 0.9688, 0.03125, 0.9688, 0.03125, 0.9375, 0.01562, 0.9375, 0.4531, 0.9062, 0.5156, 0.9062, 0.5156, 0.4688, 0.4531, 0.4688, 0.01562, 0.9688, 0.0625, 0.9688, 0.0625, 0.8438, 0.01562, 0.8438, 0.01562, 0.9688, 0.03125, 0.9688, 0.03125, 0.9062, 0.01562, 0.9062, 0.01562, 0.9688, 0.03125, 0.9688, 0.03125, 0.9375, 0.01562, 0.9375, 0.3594, 0.9688, 0.375, 0.9688, 0.375, 0.9062, 0.3594, 0.9062, 0.3594, 0.9688, 0.375, 0.9688, 0.375, 0.9062, 0.3594, 0.9062, 0.3594, 0.9688, 0.3906, 0.9688, 0.3906, 0.9062, 0.3594, 0.9062, 0.2188, 0.4688, 0.2188, 0.9688, 0.03125, 0.9688, 0.03125, 0.4688, 0.03125, 0.5, 0.09375, 0.5, 0.09375, 0.5938, 0.03125, 0.5938, 0.0625, 0.5312, 0.0625, 0.5938, 0.03125, 0.5938, 0.03125, 0.5312, 0.03125, 0.5312, 0.03125, 0.5938, 0.0625, 0.5938, 0.0625, 0.5312, 0.03125, 0.4688, 0.03125, 0.7812, 0.2188, 0.7812, 0.2188, 0.4688, 0.03125, 0.5938, 0.09375, 0.5938, 0.09375, 0.5, 0.03125, 0.5, 0.03125, 0.9688, 0.0625, 0.9688, 0.0625, 0.8438, 0.03125, 0.8438, 0.03125, 0.9688, 0.0625, 0.9688, 0.0625, 0.8438, 0.03125, 0.8438, 0.03125, 0.9688, 0.0625, 0.9688, 0.0625, 0.9375, 0.03125, 0.9375, 0.03125, 0.9688, 0.0625, 0.9688, 0.0625, 0.9375, 0.03125, 0.9375, 0.03125, 0.9688, 0.0625, 0.9688, 0.0625, 0.9375, 0.03125, 0.9375, 0.03125, 0.9688, 0.0625, 0.9688, 0.0625, 0.9375, 0.03125, 0.9375, 0.03125, 0.9688, 0.1562, 0.9688, 0.1562, 0.7812, 0.03125, 0.7812, 0.2812, 0.9688, 0.4062, 0.9688, 0.4062, 0.6875, 0.2812, 0.6875, 0.2812, 0.9062, 0.2812, 0.9688, 0.3125, 0.9688, 0.3125, 0.9062, 0.03125, 0.9688, 0.0625, 0.9688, 0.0625, 0.9375, 0.03125, 0.9375, 0.03125, 0.9688, 0.0625, 0.9688, 0.0625, 0.9375, 0.03125, 0.9375, 0.03125, 0.9688, 0.0625, 0.9688, 0.0625, 0.8438, 0.03125, 0.8438, 0.03125, 0.9688, 0.0625, 0.9688, 0.0625, 0.9375, 0.03125, 0.9375, 0.03125, 0.9688, 0.0625, 0.9688, 0.0625, 0.9375, 0.03125, 0.9375, 0.03125, 0.9688, 0.09375, 0.9688, 0.09375, 0.8438, 0.03125, 0.8438, 0.03125, 0.9688, 0.0625, 0.9688, 0.0625, 0.9375, 0.03125, 0.9375, 0.03125, 0.9688, 0.0625, 0.9688, 0.0625, 0.9375, 0.03125, 0.9375, 0.375, 0.8438, 0.375, 0.9688, 0.2812, 0.9688, 0.2812, 0.8438, 0.3125, 0.9062, 0.3125, 0.9688, 0.2812, 0.9688, 0.2812, 0.9062, 0.2188, 0.75, 0.2188, 0.9688, 0.03125, 0.9688, 0.03125, 0.75, 0.4688, 0.4688, 0.5938, 0.4688, 0.5938, 0.9688, 0.4688, 0.9688, 0.03125, 0.8438, 0.125, 0.8438, 0.125, 0.9688, 0.03125, 0.9688, 0.03125, 0.9062, 0.0625, 0.9062, 0.0625, 0.9688, 0.03125, 0.9688, 0.03125, 0.9375, 0.0625, 0.9375, 0.0625, 0.9688, 0.03125, 0.9688, 0.03125, 0.9375, 0.0625, 0.9375, 0.0625, 0.9688, 0.03125, 0.9688, 0.03125, 0.9375, 0.0625, 0.9375, 0.0625, 0.9688, 0.03125, 0.9688, 0.03125, 0.9688, 0.0625, 0.9688, 0.0625, 0.9375, 0.03125, 0.9375, 0.03125, 0.9688, 0.0625, 0.9688, 0.0625, 0.9375, 0.03125, 0.9375, 0.4688, 0.9062, 0.5938, 0.9062, 0.5938, 0.4688, 0.4688, 0.4688, 0.03125, 0.9688, 0.125, 0.9688, 0.125, 0.8438, 0.03125, 0.8438, 0.03125, 0.9688, 0.0625, 0.9688, 0.0625, 0.9062, 0.03125, 0.9062, 0.03125, 0.9688, 0.0625, 0.9688, 0.0625, 0.9375, 0.03125, 0.9375, 0.2812, 0.9688, 0.3125, 0.9688, 0.3125, 0.9062, 0.2812, 0.9062, 0.2812, 0.9688, 0.3125, 0.9688, 0.3125, 0.9062, 0.2812, 0.9062, 0.2812, 0.9688, 0.3438, 0.9688, 0.3438, 0.9062, 0.2812, 0.9062])
me_rambo_head.materials.append(mat_plaintexture_003)
me_rambo_head.materials.append(mat_plaintexture_001)
me_rambo_head.materials.append(mat_plaintexture_002)
me_rambo_head.materials.append(mat_plaintexture_004)
me_rambo_head.materials.append(mat_plaintexture_005)
me_rambo_head.use_remesh_fix_poles = True
me_rambo_head.use_remesh_preserve_attributes = False
me_rambo_head.use_mirror_vertex_groups = False
me_rambo_head.update()
arm_armature = bpy.data.armatures.new('Armature')  # bones are not reproduced

# ---- objects
ob_light = bpy.data.objects.new('Light', light_light)
ob_camera = bpy.data.objects.new('Camera', cam_camera)
ob_rambo_head = bpy.data.objects.new('rambo_head', me_rambo_head)
ob_armature = bpy.data.objects.new('Armature', arm_armature)

# ---- transforms, parenting, visibility, modifiers, constraints
ob_light.location = (4.076, 1.005, 5.904)
ob_light.rotation_euler = (0.6503, 0.05522, 1.866)
ob_light.lock_rotations_4d = False
ob_light.empty_display_type = 'ARROWS'
ob_light.color = (0.0, 0.0, 0.0, 0.0)
ob_light.lineart.crease_threshold = 0.0
ob_camera.location = (7.359, -6.926, 4.958)
ob_camera.rotation_euler = (1.109, 0.0, 0.8149)
ob_camera.lock_rotations_4d = False
ob_camera.empty_display_type = 'ARROWS'
ob_camera.color = (0.0, 0.0, 0.0, 0.0)
ob_camera.display_type = 'WIRE'
ob_camera.lineart.crease_threshold = 0.0
ob_rambo_head.parent = ob_armature
ob_rambo_head.location = (0.0, 3.0, 40.5)
ob_rambo_head.rotation_euler = (1.571, -0.0, 0.0)
ob_rambo_head.scale = (1.573, 1.573, 1.573)
ob_rambo_head.lineart.crease_threshold = 0.0
_vg = ob_rambo_head.vertex_groups.new(name='Spine')
for _i, _w in zip([0, 1, 2, 3, 4, 5, 6, 7, 8, 9, 10, 11, 12, 13, 14, 15, 16, 17, 18, 19, 20, 21, 22, 23, 24, 25, 26, 27, 28, 29, 30, 31, 32, 33, 34, 35, 36, 37, 38, 39, 40, 41, 42, 43, 44, 45, 46, 47, 48, 49, 50, 51, 52, 53, 54, 55, 56, 57, 58, 59, 60, 61, 62, 63, 64, 65, 66, 67, 68, 69, 70, 71, 72, 73, 74, 75, 76, 77, 78, 79, 80, 81, 82, 83, 84, 85, 86, 87, 88, 89, 90, 91, 92, 93, 94, 95, 96, 97, 98, 99, 100, 101, 102, 103, 104, 105, 106, 107, 108, 109, 110, 111, 112, 113, 114, 115, 116, 117, 118, 119, 120, 121, 122, 123, 124, 125, 126, 127, 128, 129, 130, 131, 132, 133, 134, 135, 136, 137, 138, 139, 140, 141, 142, 143, 144, 145, 146, 147, 148, 149, 150, 151, 152, 153, 154, 155, 156, 157, 158, 159, 160, 161, 162, 163, 164, 165, 166, 167, 168, 169, 170, 171, 172, 173, 174, 175, 176, 177, 178, 179, 180, 181, 182, 183, 184, 185, 186, 187, 188, 189, 190, 191, 192, 193, 194, 195, 196, 197, 198, 199, 200, 201, 202, 203, 204, 205, 206, 207, 208, 209, 210, 211, 488, 489, 490, 491, 492, 493, 494, 495, 496, 497, 498, 499, 500, 501, 502, 503, 504, 505, 506, 507, 508, 509, 510, 511, 512, 513, 514, 515, 516, 517, 518, 519, 520, 521, 522, 523, 524, 525, 526, 527, 528, 529, 530, 531, 532, 533, 534, 535, 536, 537, 538, 539, 540, 541, 542, 543, 544, 545, 546, 547, 548, 549, 550, 551, 552, 553, 554, 555, 556, 557, 558, 559, 560, 561, 562, 563, 564, 565, 566, 567, 568, 569, 570, 571, 572, 573, 574, 575, 576, 577, 578, 579, 580, 581, 582, 583, 584, 585, 586, 587, 588, 589, 590, 591, 592, 593, 594, 595, 596, 597, 598, 599, 600, 601, 602, 603, 604, 605, 606, 607, 608, 609, 610, 611, 612, 613, 614, 615, 616, 617, 618, 619, 620, 621, 622, 623, 624, 625, 626, 627, 628, 629, 630, 631, 632, 633, 634, 635, 636, 637, 638, 639, 640, 641, 642, 643, 644, 645, 646, 647, 648, 649, 650, 651, 652, 653, 654, 655, 656, 657, 658, 659, 660, 661, 662, 663, 664, 665, 666, 667, 668, 669, 670, 671, 672, 673, 674, 675, 676, 677, 678, 679, 680, 681, 682, 683, 684, 685, 686, 687, 688, 689, 690, 691, 692, 693, 694, 695, 696, 697, 698, 699, 700, 701, 702, 703, 704, 705, 706, 707, 708, 709, 710, 711, 712, 713, 714, 715, 716, 717, 718, 719, 720, 721, 722, 723, 724, 725, 726, 727, 728, 729, 730, 731, 732, 733, 734, 735, 736, 737, 738, 739, 740, 741, 742, 743, 744, 745, 746, 747, 748, 749, 750, 751, 752, 753, 754, 755, 756, 757, 758, 759, 760, 761, 762, 763], [1.0, 1.0, 1.0, 1.0, 1.0, 1.0, 1.0, 1.0, 1.0, 1.0, 1.0, 1.0, 1.0, 1.0, 1.0, 1.0, 1.0, 1.0, 1.0, 1.0, 1.0, 1.0, 1.0, 1.0, 1.0, 1.0, 1.0, 1.0, 1.0, 1.0, 1.0, 1.0, 1.0, 1.0, 1.0, 1.0, 1.0, 1.0, 1.0, 1.0, 1.0, 1.0, 1.0, 1.0, 1.0, 1.0, 1.0, 1.0, 1.0, 1.0, 1.0, 1.0, 1.0, 1.0, 1.0, 1.0, 1.0, 1.0, 1.0, 1.0, 1.0, 1.0, 1.0, 1.0, 1.0, 1.0, 1.0, 1.0, 1.0, 1.0, 1.0, 1.0, 1.0, 1.0, 1.0, 1.0, 1.0, 1.0, 1.0, 1.0, 1.0, 1.0, 1.0, 1.0, 1.0, 1.0, 1.0, 1.0, 1.0, 1.0, 1.0, 1.0, 1.0, 1.0, 1.0, 1.0, 1.0, 1.0, 1.0, 1.0, 1.0, 1.0, 1.0, 1.0, 1.0, 1.0, 1.0, 1.0, 1.0, 1.0, 1.0, 1.0, 1.0, 1.0, 1.0, 1.0, 1.0, 1.0, 1.0, 1.0, 1.0, 1.0, 1.0, 1.0, 1.0, 1.0, 1.0, 1.0, 1.0, 1.0, 1.0, 1.0, 1.0, 1.0, 1.0, 1.0, 1.0, 1.0, 1.0, 1.0, 1.0, 1.0, 1.0, 1.0, 1.0, 1.0, 1.0, 1.0, 1.0, 1.0, 1.0, 1.0, 1.0, 1.0, 1.0, 1.0, 1.0, 1.0, 1.0, 1.0, 1.0, 1.0, 1.0, 1.0, 1.0, 1.0, 1.0, 1.0, 1.0, 1.0, 1.0, 1.0, 1.0, 1.0, 1.0, 1.0, 1.0, 1.0, 1.0, 1.0, 1.0, 1.0, 1.0, 1.0, 1.0, 1.0, 1.0, 1.0, 1.0, 1.0, 1.0, 1.0, 1.0, 1.0, 1.0, 1.0, 1.0, 1.0, 1.0, 1.0, 1.0, 1.0, 1.0, 1.0, 1.0, 1.0, 1.0, 1.0, 1.0, 1.0, 1.0, 1.0, 0.0, 0.0, 0.0, 0.0, 0.0, 0.0, 0.0, 0.0, 0.0, 0.0, 0.0, 0.0, 0.0, 0.0, 0.0, 0.0, 0.0, 0.0, 0.0, 0.0, 0.0, 0.0, 0.0, 0.0, 0.0, 0.0, 0.0, 0.0, 0.0, 0.0, 0.0, 0.0, 0.0, 0.0, 0.0, 0.0, 0.0, 0.0, 0.0, 0.0, 0.0, 0.0, 0.0, 0.0, 0.0, 0.0, 0.0, 0.0, 0.0, 0.0, 0.0, 0.0, 0.0, 0.0, 0.0, 0.0, 0.0, 0.0, 0.0, 0.0, 0.0, 0.0, 0.0, 0.0, 0.0, 0.0, 0.0, 0.0, 0.0, 0.0, 0.0, 0.0, 0.0, 0.0, 0.0, 0.0, 0.0, 0.0, 0.0, 0.0, 0.0, 0.0, 0.0, 0.0, 0.0, 0.0, 0.0, 0.0, 0.0, 0.0, 0.0, 0.0, 0.0, 0.0, 0.0, 0.0, 0.0, 0.0, 0.0, 0.0, 0.0, 0.0, 0.0, 0.0, 0.0, 0.0, 0.0, 0.0, 0.0, 0.0, 0.0, 0.0, 0.0, 0.0, 0.0, 0.0, 0.0, 0.0, 0.0, 0.0, 0.0, 0.0, 0.0, 0.0, 0.0, 0.0, 0.0, 0.0, 0.0, 0.0, 0.0, 0.0, 0.0, 0.0, 0.0, 0.0, 0.0, 0.0, 0.0, 0.0, 0.0, 0.0, 0.0, 0.0, 0.0, 0.0, 0.0, 0.0, 0.0, 0.0, 0.0, 0.0, 0.0, 0.0, 0.0, 0.0, 0.0, 0.0, 0.0, 0.0, 0.0, 0.0, 0.0, 0.0, 0.0, 0.0, 0.0, 0.0, 0.0, 0.0, 0.0, 0.0, 0.0, 0.0, 0.0, 0.0, 0.0, 0.0, 0.0, 0.0, 0.0, 0.0, 0.0, 0.0, 0.0, 0.0, 0.0, 0.0, 0.0, 0.0, 0.0, 0.0, 0.0, 0.0, 0.0, 0.0, 0.0, 0.0, 0.0, 0.0, 0.0, 0.0, 0.0, 0.0, 0.0, 0.0, 0.0, 0.0, 0.0, 0.0, 0.0, 0.0, 0.0, 0.0, 0.0, 0.0, 0.0, 0.0, 0.0, 0.0, 0.0, 0.0, 0.0, 0.0, 0.0, 0.0, 0.0, 0.0, 0.0, 0.0, 0.0, 0.0, 0.0, 0.0, 0.0, 0.0, 0.0, 0.0, 0.0, 0.0, 0.0, 0.0, 0.0, 0.0, 0.0, 0.0, 0.0, 0.0, 0.0, 0.0, 0.0, 0.0, 0.0, 0.0, 0.0, 0.0, 0.0, 0.0, 0.0, 0.0, 0.0, 0.0, 0.0, 0.0, 0.0, 0.0, 0.0, 0.0, 0.0, 0.0, 0.0, 0.0, 0.0, 0.0, 0.0, 0.0]): _vg.add([_i], _w, 'REPLACE')
_vg = ob_rambo_head.vertex_groups.new(name='Arm.r')
for _i, _w in zip([0, 1, 2, 3, 4, 5, 6, 7, 8, 9, 10, 11, 12, 13, 14, 15, 16, 17, 18, 19, 20, 21, 22, 23, 24, 25, 26, 27, 28, 29, 30, 31, 32, 33, 34, 35, 36, 37, 38, 39, 40, 41, 42, 43, 44, 45, 46, 47, 48, 49, 50, 51, 52, 53, 54, 55, 56, 57, 58, 59, 60, 61, 62, 63, 64, 65, 66, 67, 68, 69, 70, 71, 72, 73, 74, 75, 76, 77, 78, 79, 80, 81, 82, 83, 84, 85, 86, 87, 88, 89, 90, 91, 92, 93, 94, 95, 96, 97, 98, 99, 100, 101, 102, 103, 104, 105, 106, 107, 108, 109, 110, 111, 112, 113, 114, 115, 116, 117, 118, 119, 120, 121, 122, 123, 124, 125, 126, 127, 128, 129, 130, 131, 132, 133, 134, 135, 136, 137, 138, 139, 140, 141, 142, 143, 144, 145, 146, 147, 148, 149, 150, 151, 152, 153, 154, 155, 156, 157, 158, 159, 160, 161, 162, 163, 164, 165, 166, 167, 168, 169, 170, 171, 172, 173, 174, 175, 176, 177, 178, 179, 180, 181, 182, 183, 184, 185, 186, 187, 188, 189, 190, 191, 192, 193, 194, 195, 196, 197, 198, 199, 200, 201, 202, 203, 204, 205, 206, 207, 208, 209, 210, 211, 488, 489, 490, 491, 492, 493, 494, 495, 496, 497, 498, 499, 500, 501, 502, 503, 504, 505, 506, 507, 508, 509, 510, 511, 512, 513, 514, 515, 516, 517, 518, 519, 520, 521, 522, 523, 524, 525, 526, 527, 528, 529, 530, 531, 532, 533, 534, 535, 536, 537, 538, 539, 540, 541, 542, 543, 544, 545, 546, 547, 548, 549, 550, 551, 552, 553, 554, 555, 556, 557, 558, 559, 560, 561, 562, 563, 564, 565, 566, 567, 568, 569, 570, 571, 572, 573, 574, 575, 576, 577, 578, 579, 580, 581, 582, 583, 584, 585, 586, 587, 588, 589, 590, 591, 592, 593, 594, 595, 596, 597, 598, 599, 600, 601, 602, 603, 604, 605, 606, 607, 608, 609, 610, 611, 612, 613, 614, 615, 616, 617, 618, 619, 620, 621, 622, 623, 624, 625, 626, 627, 628, 629, 630, 631, 632, 633, 634, 635, 636, 637, 638, 639, 640, 641, 642, 643, 644, 645, 646, 647, 648, 649, 650, 651, 652, 653, 654, 655, 656, 657, 658, 659, 660, 661, 662, 663, 664, 665, 666, 667, 668, 669, 670, 671, 672, 673, 674, 675, 676, 677, 678, 679, 680, 681, 682, 683, 684, 685, 686, 687, 688, 689, 690, 691, 692, 693, 694, 695, 696, 697, 698, 699, 700, 701, 702, 703, 704, 705, 706, 707, 708, 709, 710, 711, 712, 713, 714, 715, 716, 717, 718, 719, 720, 721, 722, 723, 724, 725, 726, 727, 728, 729, 730, 731, 732, 733, 734, 735, 736, 737, 738, 739, 740, 741, 742, 743, 744, 745, 746, 747, 748, 749, 750, 751, 752, 753, 754, 755, 756, 757, 758, 759, 760, 761, 762, 763], [0.0, 0.0, 0.0, 0.0, 0.0, 0.0, 0.0, 0.0, 0.0, 0.0, 0.0, 0.0, 0.0, 0.0, 0.0, 0.0, 0.0, 0.0, 0.0, 0.0, 0.0, 0.0, 0.0, 0.0, 0.0, 0.0, 0.0, 0.0, 0.0, 0.0, 0.0, 0.0, 0.0, 0.0, 0.0, 0.0, 0.0, 0.0, 0.0, 0.0, 0.0, 0.0, 0.0, 0.0, 0.0, 0.0, 0.0, 0.0, 0.0, 0.0, 0.0, 0.0, 0.0, 0.0, 0.0, 0.0, 0.0, 0.0, 0.0, 0.0, 0.0, 0.0, 0.0, 0.0, 0.0, 0.0, 0.0, 0.0, 0.0, 0.0, 0.0, 0.0, 0.0, 0.0, 0.0, 0.0, 0.0, 0.0, 0.0, 0.0, 0.0, 0.0, 0.0, 0.0, 0.0, 0.0, 0.0, 0.0, 0.0, 0.0, 0.0, 0.0, 0.0, 0.0, 0.0, 0.0, 0.0, 0.0, 0.0, 0.0, 0.0, 0.0, 0.0, 0.0, 0.0, 0.0, 0.0, 0.0, 0.0, 0.0, 0.0, 0.0, 0.0, 0.0, 0.0, 0.0, 0.0, 0.0, 0.0, 0.0, 0.0, 0.0, 0.0, 0.0, 0.0, 0.0, 0.0, 0.0, 0.0, 0.0, 0.0, 0.0, 0.0, 0.0, 0.0, 0.0, 0.0, 0.0, 0.0, 0.0, 0.0, 0.0, 0.0, 0.0, 0.0, 0.0, 0.0, 0.0, 0.0, 0.0, 0.0, 0.0, 0.0, 0.0, 0.0, 0.0, 0.0, 0.0, 0.0, 0.0, 0.0, 0.0, 0.0, 0.0, 0.0, 0.0, 0.0, 0.0, 0.0, 0.0, 0.0, 0.0, 0.0, 0.0, 0.0, 0.0, 0.0, 0.0, 0.0, 0.0, 0.0, 0.0, 0.0, 0.0, 0.0, 0.0, 0.0, 0.0, 0.0, 0.0, 0.0, 0.0, 0.0, 0.0, 0.0, 0.0, 0.0, 0.0, 0.0, 0.0, 0.0, 0.0, 0.0, 0.0, 0.0, 0.0, 0.0, 0.0, 0.0, 0.0, 0.0, 0.0, 1.0, 1.0, 1.0, 1.0, 1.0, 1.0, 1.0, 1.0, 1.0, 1.0, 1.0, 1.0, 1.0, 1.0, 1.0, 1.0, 1.0, 1.0, 1.0, 1.0, 1.0, 1.0, 1.0, 1.0, 1.0, 1.0, 1.0, 1.0, 1.0, 1.0, 1.0, 1.0, 1.0, 1.0, 1.0, 1.0, 1.0, 1.0, 1.0, 1.0, 1.0, 1.0, 1.0, 1.0, 1.0, 1.0, 1.0, 1.0, 1.0, 1.0, 1.0, 1.0, 1.0, 1.0, 1.0, 1.0, 1.0, 1.0, 1.0, 1.0, 1.0, 1.0, 1.0, 1.0, 1.0, 1.0, 1.0, 1.0, 1.0, 1.0, 1.0, 1.0, 1.0, 1.0, 1.0, 1.0, 1.0, 1.0, 1.0, 1.0, 1.0, 1.0, 1.0, 1.0, 1.0, 1.0, 1.0, 1.0, 1.0, 1.0, 1.0, 1.0, 1.0, 1.0, 1.0, 1.0, 1.0, 1.0, 1.0, 1.0, 1.0, 1.0, 1.0, 1.0, 1.0, 1.0, 1.0, 1.0, 1.0, 1.0, 1.0, 1.0, 1.0, 1.0, 1.0, 1.0, 1.0, 1.0, 1.0, 1.0, 1.0, 1.0, 1.0, 1.0, 1.0, 1.0, 1.0, 1.0, 1.0, 1.0, 1.0, 1.0, 1.0, 1.0, 1.0, 1.0, 1.0, 1.0, 1.0, 1.0, 1.0, 1.0, 1.0, 1.0, 1.0, 1.0, 1.0, 1.0, 1.0, 1.0, 1.0, 1.0, 1.0, 1.0, 1.0, 1.0, 1.0, 1.0, 1.0, 1.0, 1.0, 1.0, 1.0, 1.0, 1.0, 1.0, 1.0, 1.0, 1.0, 1.0, 1.0, 1.0, 1.0, 1.0, 1.0, 1.0, 1.0, 1.0, 1.0, 1.0, 1.0, 1.0, 1.0, 1.0, 1.0, 1.0, 1.0, 1.0, 1.0, 1.0, 1.0, 1.0, 1.0, 1.0, 1.0, 1.0, 1.0, 1.0, 1.0, 1.0, 1.0, 1.0, 1.0, 1.0, 1.0, 1.0, 1.0, 1.0, 1.0, 1.0, 1.0, 1.0, 1.0, 1.0, 1.0, 1.0, 1.0, 1.0, 1.0, 1.0, 1.0, 1.0, 1.0, 1.0, 1.0, 1.0, 1.0, 1.0, 1.0, 1.0, 1.0, 1.0, 1.0, 1.0, 1.0, 1.0, 1.0, 1.0, 1.0, 1.0, 1.0, 1.0, 1.0, 1.0, 1.0, 1.0, 1.0, 1.0, 1.0, 1.0, 1.0, 1.0, 1.0, 1.0, 1.0, 1.0, 1.0, 1.0, 1.0, 1.0, 1.0, 1.0, 1.0, 1.0, 1.0, 1.0, 1.0, 1.0, 1.0, 1.0, 1.0, 1.0, 1.0, 1.0, 1.0, 1.0]): _vg.add([_i], _w, 'REPLACE')
_vg = ob_rambo_head.vertex_groups.new(name='Leg.r')
for _i, _w in zip([0, 1, 2, 3, 4, 5, 6, 7, 8, 9, 10, 11, 12, 13, 14, 15, 16, 17, 18, 19, 20, 21, 22, 23, 24, 25, 26, 27, 28, 29, 30, 31, 32, 33, 34, 35, 36, 37, 38, 39, 40, 41, 42, 43, 44, 45, 46, 47, 48, 49, 51, 52, 53, 54, 55, 56, 57, 59, 60, 61, 62, 63, 64, 65, 66, 67, 68, 69, 70, 71, 72, 73, 74, 75, 76, 77, 78, 79, 80, 81, 82, 83, 84, 85, 86, 87, 88, 89, 90, 91, 92, 93, 94, 95, 96, 97, 98, 99, 100, 101, 102, 103, 104, 105, 106, 107, 108, 110, 111, 112, 113, 114, 115, 116, 117, 118, 119, 120, 122, 123, 124, 125, 126, 127, 128, 129, 130, 131, 132, 133, 134, 135, 136, 137, 138, 139, 140, 141, 142, 143, 144, 145, 146, 147, 148, 149, 150, 151, 152, 153, 154, 155, 156, 157, 158, 159, 160, 161, 162, 163, 164, 165, 166, 167, 168, 169, 170, 171, 172, 173, 174, 175, 176, 177, 178, 179, 180, 181, 182, 183, 184, 185, 187, 188, 189, 190, 191, 192, 193, 195, 196, 197, 198, 199, 200, 201, 202, 203, 204, 205, 206, 207, 208, 209, 210, 211, 488, 489, 490, 491, 492, 493, 494, 495, 496, 497, 498, 499, 500, 501, 502, 503, 504, 505, 506, 507, 508, 509, 510, 511, 512, 513, 514, 515, 516, 517, 518, 519, 520, 521, 522, 523, 524, 525, 526, 527, 528, 529, 530, 531, 532, 533, 534, 535, 536, 537, 538, 539, 540, 541, 542, 543, 544, 545, 546, 547, 548, 549, 550, 551, 552, 553, 554, 555, 556, 557, 558, 559, 560, 561, 562, 563, 564, 565, 566, 567, 568, 569, 570, 571, 572, 573, 574, 575, 576, 577, 578, 579, 580, 581, 582, 583, 584, 585, 586, 587, 588, 589, 590, 591, 592, 593, 594, 595, 596, 597, 598, 599, 600, 601, 602, 603, 604, 605, 606, 607, 608, 609, 610, 611, 612, 613, 614, 615, 616, 617, 618, 619, 620, 621, 622, 623, 624, 625, 626, 627, 628, 629, 630, 631, 632, 633, 634, 635, 636, 637, 638, 639, 640, 641, 642, 643, 644, 645, 646, 647, 648, 649, 650, 651, 652, 653, 654, 655, 656, 657, 658, 659, 660, 661, 662, 663, 664, 665, 666, 667, 668, 669, 670, 671, 672, 673, 674, 675, 676, 677, 678, 679, 680, 681, 682, 683, 684, 685, 686, 687, 688, 689, 690, 691, 692, 693, 694, 695, 696, 697, 698, 699, 700, 701, 702, 703, 704, 705, 706, 707, 708, 709, 710, 711, 712, 713, 714, 715, 716, 717, 718, 719, 720, 721, 722, 723, 724, 725, 726, 727, 728, 729, 730, 731, 732, 733, 734, 735, 736, 737, 738, 739, 740, 741, 742, 743, 744, 745, 746, 747, 748, 749, 750, 751, 752, 753, 754, 755, 756, 757, 758, 759, 760, 761, 762, 763, 764, 765, 766, 767, 768, 769, 770, 771, 772, 773, 774, 775, 776, 777, 778, 779, 780, 781, 782, 783, 784, 785, 786, 787, 788, 789, 790, 791, 792, 793, 794, 795, 796, 797, 798, 799, 800, 801, 802, 803, 804, 805, 806, 807, 808, 809, 810, 811, 812, 813, 814, 815, 816, 817, 818, 819, 820, 821, 822, 823, 824, 825, 826, 827, 828, 829, 830, 831, 832, 833, 834, 835, 836, 837, 838, 839, 840, 841, 842, 843, 844, 845, 846, 847, 848, 849, 850, 851, 852, 853, 854, 855, 856, 857, 858, 859, 860, 861, 862, 863, 864, 865, 866, 867, 868, 869, 870, 871, 872, 873, 874, 875, 876, 877, 878, 879, 880, 881, 882, 883, 884, 885, 886, 887, 888, 889, 890, 891, 892, 893, 894, 895, 896, 897, 898, 899, 900, 901, 902, 903, 904, 905, 906, 907, 908, 909, 910, 911, 912, 913, 914, 915, 916, 917, 918, 919, 920, 921, 922, 923, 924, 925, 926, 927, 928, 929, 930, 931, 932, 933, 934, 935, 936, 937, 938, 939, 940, 941, 942, 943, 944, 945, 946, 947, 948, 949, 950, 951, 952, 953, 954, 955, 956, 957, 958, 959, 960, 961, 962, 963, 964, 965, 966, 967, 968, 969, 970, 971, 972, 973, 974, 975, 976, 977, 978, 979, 980, 981, 982, 983, 984, 985, 986, 987, 988, 989, 990, 991, 992, 993, 994, 995, 996, 997, 998, 999, 1000, 1001, 1002, 1003, 1004, 1005, 1006, 1007, 1008, 1009, 1010, 1011, 1012, 1013, 1014, 1015, 1016, 1017, 1018, 1019, 1020, 1021, 1022, 1023, 1024, 1025, 1026, 1027, 1028, 1029, 1030, 1031, 1032, 1033, 1034, 1035, 1036, 1037, 1038, 1039, 1040, 1041, 1042, 1043, 1044, 1045, 1046, 1047, 1048, 1049, 1050, 1051, 1052, 1053, 1054, 1055, 1056, 1057, 1058, 1059, 1060, 1061, 1062, 1063, 1064, 1065, 1066, 1067, 1068, 1069, 1070, 1071, 1072, 1073, 1074, 1075, 1076, 1077, 1078, 1079, 1080, 1081, 1082, 1083, 1084, 1085, 1086, 1087, 1088, 1089, 1090, 1091], [0.0, 0.0, 0.0, 0.0, 0.0, 0.0, 0.0, 0.0, 0.0, 0.0, 0.0, 0.0, 0.0, 0.0, 0.0, 0.0, 0.0, 0.0, 0.0, 0.0, 0.0, 0.0, 0.0, 0.0, 0.0, 0.0, 0.0, 0.0, 0.0, 0.0, 0.0, 0.0, 0.0, 0.0, 0.0, 0.0, 0.0, 0.0, 0.0, 0.0, 0.0, 0.0, 0.0, 0.0, 0.0, 0.0, 0.0, 0.0, 0.0, 0.0, 0.0, 0.0, 0.0, 0.0, 0.0, 0.0, 0.0, 0.0, 0.0, 0.0, 0.0, 0.0, 0.0, 0.0, 0.0, 0.0, 0.0, 0.0, 0.0, 0.0, 0.0, 0.0, 0.0, 0.0, 0.0, 0.0, 0.0, 0.0, 0.0, 0.0, 0.0, 0.0, 0.0, 0.0, 0.0, 0.0, 0.0, 0.0, 0.0, 0.0, 0.0, 0.0, 0.0, 0.0, 0.0, 0.0, 0.0, 0.0, 0.0, 0.0, 0.0, 0.0, 0.0, 0.0, 0.0, 0.0, 0.0, 0.0, 0.0, 0.0, 0.0, 0.0, 0.0, 0.0, 0.0, 0.0, 0.0, 0.0, 0.0, 0.0, 0.0, 0.0, 0.0, 0.0, 0.0, 0.0, 0.0, 0.0, 0.0, 0.0, 0.0, 0.0, 0.0, 0.0, 0.0, 0.0, 0.0, 0.0, 0.0, 0.0, 0.0, 0.0, 0.0, 0.0, 0.0, 0.0, 0.0, 0.0, 0.0, 0.0, 0.0, 0.0, 0.0, 0.0, 0.0, 0.0, 0.0, 0.0, 0.0, 0.0, 0.0, 0.0, 0.0, 0.0, 0.0, 0.0, 0.0, 0.0, 0.0, 0.0, 0.0, 0.0, 0.0, 0.0, 0.0, 0.0, 0.0, 0.0, 0.0, 0.0, 0.0, 0.0, 0.0, 0.0, 0.0, 0.0, 0.0, 0.0, 0.0, 0.0, 0.0, 0.0, 0.0, 0.0, 0.0, 0.0, 0.0, 0.0, 0.0, 0.0, 0.0, 0.0, 0.0, 0.0, 0.0, 0.0, 0.0, 0.0, 0.0, 0.0, 0.0, 0.0, 0.0, 0.0, 0.0, 0.0, 0.0, 0.0, 0.0, 0.0, 0.0, 0.0, 0.0, 0.0, 0.0, 0.0, 0.0, 0.0, 0.0, 0.0, 0.0, 0.0, 0.0, 0.0, 0.0, 0.0, 0.0, 0.0, 0.0, 0.0, 0.0, 0.0, 0.0, 0.0, 0.0, 0.0, 0.0, 0.0, 0.0, 0.0, 0.0, 0.0, 0.0, 0.0, 0.0, 0.0, 0.0, 0.0, 0.0, 0.0, 0.0, 0.0, 0.0, 0.0, 0.0, 0.0, 0.0, 0.0, 0.0, 0.0, 0.0, 0.0, 0.0, 0.0, 0.0, 0.0, 0.0, 0.0, 0.0, 0.0, 0.0, 0.0, 0.0, 0.0, 0.0, 0.0, 0.0, 0.0, 0.0, 0.0, 0.0, 0.0, 0.0, 0.0, 0.0, 0.0, 0.0, 0.0, 0.0, 0.0, 0.0, 0.0, 0.0, 0.0, 0.0, 0.0, 0.0, 0.0, 0.0, 0.0, 0.0, 0.0, 0.0, 0.0, 0.0, 0.0, 0.0, 0.0, 0.0, 0.0, 0.0, 0.0, 0.0, 0.0, 0.0, 0.0, 0.0, 0.0, 0.0, 0.0, 0.0, 0.0, 0.0, 0.0, 0.0, 0.0, 0.0, 0.0, 0.0, 0.0, 0.0, 0.0, 0.0, 0.0, 0.0, 0.0, 0.0, 0.0, 0.0, 0.0, 0.0, 0.0, 0.0, 0.0, 0.0, 0.0, 0.0, 0.0, 0.0, 0.0, 0.0, 0.0, 0.0, 0.0, 0.0, 0.0, 0.0, 0.0, 0.0, 0.0, 0.0, 0.0, 0.0, 0.0, 0.0, 0.0, 0.0, 0.0, 0.0, 0.0, 0.0, 0.0, 0.0, 0.0, 0.0, 0.0, 0.0, 0.0, 0.0, 0.0, 0.0, 0.0, 0.0, 0.0, 0.0, 0.0, 0.0, 0.0, 0.0, 0.0, 0.0, 0.0, 0.0, 0.0, 0.0, 0.0, 0.0, 0.0, 0.0, 0.0, 0.0, 0.0, 0.0, 0.0, 0.0, 0.0, 0.0, 0.0, 0.0, 0.0, 0.0, 0.0, 0.0, 0.0, 0.0, 0.0, 0.0, 0.0, 0.0, 0.0, 0.0, 0.0, 0.0, 0.0, 0.0, 0.0, 0.0, 0.0, 0.0, 0.0, 0.0, 0.0, 0.0, 0.0, 0.0, 0.0, 0.0, 0.0, 0.0, 0.0, 0.0, 0.0, 0.0, 0.0, 0.0, 0.0, 0.0, 0.0, 0.0, 0.0, 0.0, 0.0, 0.0, 0.0, 0.0, 0.0, 0.0, 0.0, 0.0, 0.0, 0.0, 0.0, 0.0, 0.0, 0.0, 0.0, 0.0, 0.0, 0.0, 0.0, 0.0, 0.0, 0.0, 0.0, 0.0, 0.0, 0.0, 0.0, 0.0, 0.0, 0.0, 0.0, 0.0, 0.0, 0.0, 0.0, 0.0, 0.0, 0.0, 0.0, 0.0, 0.0, 0.0, 0.0, 0.0, 0.0, 0.0, 0.0, 0.0, 0.0, 0.0, 0.0, 0.0, 0.0, 0.0, 0.0, 0.0, 0.0, 0.0, 0.0, 0.0, 0.0, 0.0, 0.0, 0.0, 0.0, 0.0, 0.0, 0.0, 0.0, 0.0, 0.0, 0.0, 0.0, 0.0, 0.0, 0.0, 0.0, 0.0, 0.0, 0.0, 0.0, 0.0, 0.0, 0.0, 0.0, 0.0, 0.0, 0.0, 0.0, 0.0, 0.0, 0.0, 0.0, 0.0, 0.0, 0.0, 0.0, 0.0, 0.0, 0.0, 0.0, 0.0, 0.0, 0.0, 0.0, 0.0, 0.0, 0.0, 0.0, 0.0, 0.0, 0.0, 0.0, 0.0, 0.0, 0.0, 0.0, 0.0, 0.0, 0.0, 0.0, 0.0, 0.0, 0.0, 0.0, 0.0, 0.0, 0.0, 0.0, 0.0, 0.0, 0.0, 0.0, 0.0, 0.0, 0.0, 0.0, 0.0, 0.0, 0.0, 0.0, 0.0, 0.0, 0.0, 0.0, 0.0, 0.0, 0.0, 0.0, 0.0, 0.0, 0.0, 0.0, 0.0, 0.0, 0.0, 0.0, 0.0, 0.0, 0.0, 0.0, 0.0, 0.0, 0.0, 0.0, 0.0, 0.0, 0.0, 0.0, 0.0, 0.0, 0.0, 0.0, 0.0, 0.0, 0.0, 0.0, 0.0, 0.0, 0.0, 0.0, 0.0, 0.0, 0.0, 0.0, 1.0, 1.0, 1.0, 1.0, 1.0, 1.0, 1.0, 1.0, 1.0, 1.0, 1.0, 1.0, 1.0, 1.0, 1.0, 1.0, 1.0, 1.0, 1.0, 1.0, 1.0, 1.0, 1.0, 1.0, 1.0, 1.0, 1.0, 1.0, 1.0, 1.0, 1.0, 1.0, 1.0, 1.0, 1.0, 1.0, 1.0, 1.0, 1.0, 1.0, 1.0, 1.0, 1.0, 1.0, 1.0, 1.0, 1.0, 1.0, 1.0, 1.0, 1.0, 1.0, 1.0, 1.0, 1.0, 1.0, 1.0, 1.0, 1.0, 1.0, 1.0, 1.0, 1.0, 1.0, 1.0, 1.0, 1.0, 1.0, 1.0, 1.0, 1.0, 1.0, 1.0, 1.0, 1.0, 1.0, 1.0, 1.0, 1.0, 1.0, 1.0, 1.0, 1.0, 1.0, 1.0, 1.0, 1.0, 1.0, 1.0, 1.0, 1.0, 1.0, 1.0, 1.0, 1.0, 1.0, 1.0, 1.0, 1.0, 1.0, 1.0, 1.0, 1.0, 1.0, 1.0, 1.0, 1.0, 1.0, 1.0, 1.0, 1.0, 1.0, 1.0, 1.0, 1.0, 1.0, 1.0, 1.0, 1.0, 1.0, 1.0, 1.0, 1.0, 1.0, 1.0, 1.0, 1.0, 1.0, 1.0, 1.0, 1.0, 1.0, 1.0, 1.0, 1.0, 1.0, 1.0, 1.0, 1.0, 1.0, 1.0, 1.0, 1.0, 1.0, 1.0, 1.0, 1.0, 1.0, 1.0, 1.0, 1.0, 1.0, 1.0, 1.0, 1.0, 1.0, 1.0, 1.0, 1.0, 1.0, 1.0, 1.0, 1.0, 1.0]): _vg.add([_i], _w, 'REPLACE')
_vg = ob_rambo_head.vertex_groups.new(name='Arm.l')
for _i, _w in zip([0, 1, 2, 3, 4, 5, 6, 7, 8, 9, 10, 11, 12, 13, 14, 15, 16, 17, 18, 19, 20, 21, 22, 23, 24, 25, 26, 27, 28, 29, 30, 31, 32, 33, 34, 35, 36, 37, 38, 39, 40, 41, 42, 43, 44, 45, 46, 47, 48, 49, 50, 51, 52, 53, 54, 55, 56, 57, 58, 59, 60, 61, 62, 63, 64, 65, 66, 67, 68, 69, 70, 71, 72, 73, 74, 75, 76, 77, 78, 79, 80, 81, 82, 83, 84, 85, 86, 87, 88, 89, 90, 91, 92, 93, 94, 95, 96, 97, 98, 99, 100, 101, 102, 103, 104, 105, 106, 107, 108, 109, 110, 111, 112, 113, 114, 115, 116, 117, 118, 119, 120, 121, 122, 123, 124, 125, 126, 127, 128, 129, 130, 131, 132, 133, 134, 135, 136, 137, 138, 139, 140, 141, 142, 143, 144, 145, 146, 147, 148, 149, 150, 151, 152, 153, 154, 155, 156, 157, 158, 159, 160, 161, 162, 163, 164, 165, 166, 167, 168, 169, 170, 171, 172, 173, 174, 175, 176, 177, 178, 179, 180, 181, 182, 183, 184, 185, 186, 187, 188, 189, 190, 191, 192, 193, 194, 195, 196, 197, 198, 199, 200, 201, 202, 203, 204, 205, 206, 207, 208, 209, 210, 211, 212, 213, 214, 215, 216, 217, 218, 219, 220, 221, 222, 223, 224, 225, 226, 227, 228, 229, 230, 231, 232, 233, 234, 235, 236, 237, 238, 239, 240, 241, 242, 243, 244, 245, 246, 247, 248, 249, 250, 251, 252, 253, 254, 255, 256, 257, 258, 259, 260, 261, 262, 263, 264, 265, 266, 267, 268, 269, 270, 271, 272, 273, 274, 275, 276, 277, 278, 279, 280, 281, 282, 283, 284, 285, 286, 287, 288, 289, 290, 291, 292, 293, 294, 295, 296, 297, 298, 299, 300, 301, 302, 303, 304, 305, 306, 307, 308, 309, 310, 311, 312, 313, 314, 315, 316, 317, 318, 319, 320, 321, 322, 323, 324, 325, 326, 327, 328, 329, 330, 331, 332, 333, 334, 335, 336, 337, 338, 339, 340, 341, 342, 343, 344, 345, 346, 347, 348, 349, 350, 351, 352, 353, 354, 355, 356, 357, 358, 359, 360, 361, 362, 363, 364, 365, 366, 367, 368, 369, 370, 371, 372, 373, 374, 375, 376, 377, 378, 379, 380, 381, 382, 383, 384, 385, 386, 387, 388, 389, 390, 391, 392, 393, 394, 395, 396, 397, 398, 399, 400, 401, 402, 403, 404, 405, 406, 407, 408, 409, 410, 411, 412, 413, 414, 415, 416, 417, 418, 419, 420, 421, 422, 423, 424, 425, 426, 427, 428, 429, 430, 431, 432, 433, 434, 435, 436, 437, 438, 439, 440, 441, 442, 443, 444, 445, 446, 447, 448, 449, 450, 451, 452, 453, 454, 455, 456, 457, 458, 459, 460, 461, 462, 463, 464, 465, 466, 467, 468, 469, 470, 471, 472, 473, 474, 475, 476, 477, 478, 479, 480, 481, 482, 483, 484, 485, 486, 487], [0.0, 0.0, 0.0, 0.0, 0.0, 0.0, 0.0, 0.0, 0.0, 0.0, 0.0, 0.0, 0.0, 0.0, 0.0, 0.0, 0.0, 0.0, 0.0, 0.0, 0.0, 0.0, 0.0, 0.0, 0.0, 0.0, 0.0, 0.0, 0.0, 0.0, 0.0, 0.0, 0.0, 0.0, 0.0, 0.0, 0.0, 0.0, 0.0, 0.0, 0.0, 0.0, 0.0, 0.0, 0.0, 0.0, 0.0, 0.0, 0.0, 0.0, 0.0, 0.0, 0.0, 0.0, 0.0, 0.0, 0.0, 0.0, 0.0, 0.0, 0.0, 0.0, 0.0, 0.0, 0.0, 0.0, 0.0, 0.0, 0.0, 0.0, 0.0, 0.0, 0.0, 0.0, 0.0, 0.0, 0.0, 0.0, 0.0, 0.0, 0.0, 0.0, 0.0, 0.0, 0.0, 0.0, 0.0, 0.0, 0.0, 0.0, 0.0, 0.0, 0.0, 0.0, 0.0, 0.0, 0.0, 0.0, 0.0, 0.0, 0.0, 0.0, 0.0, 0.0, 0.0, 0.0, 0.0, 0.0, 0.0, 0.0, 0.0, 0.0, 0.0, 0.0, 0.0, 0.0, 0.0, 0.0, 0.0, 0.0, 0.0, 0.0, 0.0, 0.0, 0.0, 0.0, 0.0, 0.0, 0.0, 0.0, 0.0, 0.0, 0.0, 0.0, 0.0, 0.0, 0.0, 0.0, 0.0, 0.0, 0.0, 0.0, 0.0, 0.0, 0.007795, 0.0, 0.0, 0.0, 0.0, 0.0, 0.0, 0.0, 0.0, 0.0, 0.0, 0.0, 0.0, 0.0, 0.0, 0.0, 0.0, 0.0, 0.0, 0.0, 0.0, 0.0, 0.0, 0.0, 0.0, 0.0, 0.0, 0.0, 0.0, 0.0, 0.0, 0.0, 0.0, 0.0, 0.0, 0.0, 0.0, 0.0, 0.0, 0.0, 0.0, 0.0, 0.0, 0.0, 0.0, 0.0, 0.0, 0.0, 0.0, 0.0, 0.0, 0.0, 0.0, 0.0, 0.0, 0.0, 0.0, 0.0, 0.0, 0.0, 0.0, 0.0, 0.0, 0.0, 0.0, 0.0, 0.0, 0.0, 1.0, 1.0, 1.0, 1.0, 1.0, 1.0, 1.0, 1.0, 1.0, 1.0, 1.0, 1.0, 1.0, 1.0, 1.0, 1.0, 1.0, 1.0, 1.0, 1.0, 1.0, 1.0, 1.0, 1.0, 1.0, 1.0, 1.0, 1.0, 1.0, 1.0, 1.0, 1.0, 1.0, 1.0, 1.0, 1.0, 1.0, 1.0, 1.0, 1.0, 1.0, 1.0, 1.0, 1.0, 1.0, 1.0, 1.0, 1.0, 1.0, 1.0, 1.0, 1.0, 1.0, 1.0, 1.0, 1.0, 1.0, 1.0, 1.0, 1.0, 1.0, 1.0, 1.0, 1.0, 1.0, 1.0, 1.0, 1.0, 1.0, 1.0, 1.0, 1.0, 1.0, 1.0, 1.0, 1.0, 1.0, 1.0, 1.0, 1.0, 1.0, 1.0, 1.0, 1.0, 1.0, 1.0, 1.0, 1.0, 1.0, 1.0, 1.0, 1.0, 1.0, 1.0, 1.0, 1.0, 1.0, 1.0, 1.0, 1.0, 1.0, 1.0, 1.0, 1.0, 1.0, 1.0, 1.0, 1.0, 1.0, 1.0, 1.0, 1.0, 1.0, 1.0, 1.0, 1.0, 1.0, 1.0, 1.0, 1.0, 1.0, 1.0, 1.0, 1.0, 1.0, 1.0, 1.0, 1.0, 1.0, 1.0, 1.0, 1.0, 1.0, 1.0, 1.0, 1.0, 1.0, 1.0, 1.0, 1.0, 1.0, 1.0, 1.0, 1.0, 1.0, 1.0, 1.0, 1.0, 1.0, 1.0, 1.0, 1.0, 1.0, 1.0, 1.0, 1.0, 1.0, 1.0, 1.0, 1.0, 1.0, 1.0, 1.0, 1.0, 1.0, 1.0, 1.0, 1.0, 1.0, 1.0, 1.0, 1.0, 1.0, 1.0, 1.0, 1.0, 1.0, 1.0, 1.0, 1.0, 1.0, 1.0, 1.0, 1.0, 1.0, 1.0, 1.0, 1.0, 1.0, 1.0, 1.0, 1.0, 1.0, 1.0, 1.0, 1.0, 1.0, 1.0, 1.0, 1.0, 1.0, 1.0, 1.0, 1.0, 1.0, 1.0, 1.0, 1.0, 1.0, 1.0, 1.0, 1.0, 1.0, 1.0, 1.0, 1.0, 1.0, 1.0, 1.0, 1.0, 1.0, 1.0, 1.0, 1.0, 1.0, 1.0, 1.0, 1.0, 1.0, 1.0, 1.0, 1.0, 1.0, 1.0, 1.0, 1.0, 1.0, 1.0, 1.0, 1.0, 1.0, 1.0, 1.0, 1.0, 1.0, 1.0, 1.0, 1.0, 1.0, 1.0, 1.0, 1.0, 1.0, 1.0, 1.0, 1.0, 1.0, 1.0, 1.0, 1.0, 1.0, 1.0, 1.0, 1.0, 1.0, 1.0, 1.0, 1.0, 1.0, 1.0, 1.0, 1.0, 1.0, 1.0, 1.0, 1.0]): _vg.add([_i], _w, 'REPLACE')
_vg = ob_rambo_head.vertex_groups.new(name='Leg.l')
for _i, _w in zip([0, 1, 2, 3, 4, 7, 8, 11, 16, 19, 24, 25, 26, 27, 28, 29, 30, 31, 32, 33, 34, 35, 40, 41, 42, 43, 44, 45, 46, 47, 48, 51, 52, 53, 54, 55, 56, 57, 58, 59, 60, 61, 62, 63, 64, 65, 66, 67, 68, 69, 70, 71, 72, 73, 74, 75, 76, 77, 78, 79, 80, 81, 82, 83, 84, 85, 86, 87, 88, 89, 90, 91, 92, 93, 94, 95, 96, 97, 98, 99, 101, 102, 108, 109, 110, 111, 133, 134, 135, 136, 137, 138, 139, 142, 143, 145, 146, 147, 150, 158, 164, 165, 166, 167, 168, 169, 170, 171, 176, 177, 178, 179, 180, 181, 182, 183, 184, 185, 186, 188, 189, 190, 191, 193, 196, 197, 198, 199, 200, 201, 202, 203, 204, 205, 206, 207, 208, 209, 210, 211, 212, 213, 214, 215, 216, 217, 218, 219, 220, 221, 222, 223, 224, 225, 226, 227, 228, 229, 230, 231, 232, 233, 234, 235, 236, 237, 238, 239, 240, 241, 242, 243, 244, 245, 246, 247, 248, 249, 250, 251, 252, 253, 254, 255, 256, 257, 258, 259, 260, 261, 262, 263, 264, 265, 266, 267, 268, 269, 270, 271, 272, 273, 274, 275, 276, 277, 278, 279, 280, 281, 282, 283, 284, 285, 286, 287, 288, 289, 290, 291, 292, 293, 294, 295, 296, 297, 298, 299, 300, 301, 302, 303, 304, 305, 306, 307, 308, 309, 310, 311, 312, 313, 314, 315, 316, 317, 318, 319, 320, 321, 322, 323, 324, 325, 326, 327, 328, 329, 330, 331, 332, 333, 334, 335, 336, 337, 338, 339, 340, 341, 342, 343, 344, 345, 346, 347, 348, 349, 350, 351, 352, 353, 354, 355, 356, 357, 358, 359, 360, 361, 362, 363, 364, 365, 366, 367, 368, 369, 370, 371, 372, 373, 374, 375, 376, 377, 378, 379, 380, 381, 382, 383, 384, 385, 386, 387, 388, 389, 390, 391, 392, 393, 394, 395, 396, 397, 398, 399, 400, 401, 402, 403, 404, 405, 406, 407, 408, 409, 410, 411, 412, 413, 414, 415, 416, 417, 418, 419, 420, 421, 422, 423, 424, 425, 426, 427, 428, 429, 430, 431, 432, 433, 434, 435, 436, 437, 438, 439, 440, 441, 442, 443, 444, 445, 446, 447, 448, 449, 450, 451, 452, 453, 454, 455, 456, 457, 458, 459, 460, 461, 462, 463, 464, 465, 466, 467, 468, 469, 470, 471, 472, 473, 474, 475, 476, 477, 478, 479, 480, 481, 482, 483, 484, 485, 486, 487, 764, 765, 766, 767, 768, 769, 770, 771, 772, 773, 774, 775, 776, 777, 778, 779, 780, 781, 782, 783, 784, 785, 786, 787, 788, 789, 790, 791, 792, 793, 794, 795, 796, 797, 798, 799, 800, 801, 802, 803, 804, 805, 806, 807, 808, 809, 810, 811, 812, 813, 814, 815, 816, 817, 818, 819, 820, 821, 822, 823, 824, 825, 826, 827, 828, 829, 830, 831, 832, 833, 834, 835, 836, 837, 838, 839, 840, 841, 842, 843, 844, 845, 846, 847, 848, 849, 850, 851, 852, 853, 854, 855, 856, 857, 858, 859, 860, 861, 862, 863, 864, 865, 866, 867, 868, 869, 870, 871, 872, 873, 874, 875, 876, 877, 878, 879, 880, 881, 882, 883, 884, 885, 886, 887, 888, 889, 890, 891, 892, 893, 894, 895, 896, 897, 898, 899, 900, 901, 902, 903, 904, 905, 906, 907, 908, 909, 910, 911, 912, 913, 914, 915, 916, 917, 918, 919, 920, 921, 922, 923, 924, 925, 926, 927, 928, 929, 930, 931, 932, 933, 934, 935, 936, 937, 938, 939, 940, 941, 942, 943, 944, 945, 946, 947, 948, 949, 950, 951, 952, 953, 954, 955, 956, 957, 958, 959, 960, 961, 962, 963, 964, 965, 966, 967, 968, 969, 970, 971, 972, 973, 974, 975, 976, 977, 978, 979, 980, 981, 982, 983, 984, 985, 986, 987, 988, 989, 990, 991, 992, 993, 994, 995, 996, 997, 998, 999, 1000, 1001, 1002, 1003, 1004, 1005, 1006, 1007, 1008, 1009, 1010, 1011, 1012, 1013, 1014, 1015, 1016, 1017, 1018, 1019, 1020, 1021, 1022, 1023, 1024, 1025, 1026, 1027, 1028, 1029, 1030, 1031, 1032, 1033, 1034, 1035, 1036, 1037, 1038, 1039, 1040, 1041, 1042, 1043, 1044, 1045, 1046, 1047, 1048, 1049, 1050, 1051, 1052, 1053, 1054, 1055, 1056, 1057, 1058, 1059, 1060, 1061, 1062, 1063, 1064, 1065, 1066, 1067, 1068, 1069, 1070, 1071, 1072, 1073, 1074, 1075, 1076, 1077, 1078, 1079, 1080, 1081, 1082, 1083, 1084, 1085, 1086, 1087, 1088, 1089, 1090, 1091], [0.0, 0.0, 0.0, 0.0, 0.0, 0.0, 0.0, 0.0, 0.0, 0.0, 0.0, 0.0, 0.0, 0.0, 0.0, 0.0, 0.0, 0.0, 0.0, 0.0, 0.0, 0.0, 0.0, 0.0, 0.0, 0.0, 0.0, 0.0, 0.0, 0.0, 0.0, 0.0, 0.0, 0.0, 0.0, 0.0, 0.0, 0.0, 0.0, 0.0, 0.0, 0.0, 0.0, 0.0, 0.0, 0.0, 0.0, 0.0, 0.0, 0.0, 0.0, 0.0, 0.0, 0.0, 0.0, 0.0, 0.0, 0.0, 0.0, 0.0, 0.0, 0.0, 0.0, 0.0, 0.0, 0.0, 0.0, 0.0, 0.0, 0.0, 0.0, 0.0, 0.0, 0.0, 0.0, 0.0, 0.0, 0.0, 0.0, 0.0, 0.0, 0.0, 0.0, 0.0, 0.0, 0.0, 0.0, 0.0, 0.0, 0.0, 0.0, 0.0, 0.0, 0.0, 0.0, 0.0, 0.0, 0.0, 0.0, 0.0, 0.0, 0.0, 0.0, 0.0, 0.0, 0.0, 0.0, 0.0, 0.0, 0.0, 0.0, 0.0, 0.0, 0.0, 0.0, 0.0, 0.0, 0.0, 0.0, 0.0, 0.0, 0.0, 0.0, 0.0, 0.0, 0.0, 0.0, 0.0, 0.0, 0.0, 0.0, 0.0, 0.0, 0.0, 0.0, 0.0, 0.0, 0.0, 0.0, 0.0, 0.0, 0.0, 0.0, 0.0, 0.0, 0.0, 0.0, 0.0, 0.0, 0.0, 0.0, 0.0, 0.0, 0.0, 0.0, 0.0, 0.0, 0.0, 0.0, 0.0, 0.0, 0.0, 0.0, 0.0, 0.0, 0.0, 0.0, 0.0, 0.0, 0.0, 0.0, 0.0, 0.0, 0.0, 0.0, 0.0, 0.0, 0.0, 0.0, 0.0, 0.0, 0.0, 0.0, 0.0, 0.0, 0.0, 0.0, 0.0, 0.0, 0.0, 0.0, 0.0, 0.0, 0.0, 0.0, 0.0, 0.0, 0.0, 0.0, 0.0, 0.0, 0.0, 0.0, 0.0, 0.0, 0.0, 0.0, 0.0, 0.0, 0.0, 0.0, 0.0, 0.0, 0.0, 0.0, 0.0, 0.0, 0.0, 0.0, 0.0, 0.0, 0.0, 0.0, 0.0, 0.0, 0.0, 0.0, 0.0, 0.0, 0.0, 0.0, 0.0, 0.0, 0.0, 0.0, 0.0, 0.0, 0.0, 0.0, 0.0, 0.0, 0.0, 0.0, 0.0, 0.0, 0.0, 0.0, 0.0, 0.0, 0.0, 0.0, 0.0, 0.0, 0.0, 0.0, 0.0, 0.0, 0.0, 0.0, 0.0, 0.0, 0.0, 0.0, 0.0, 0.0, 0.0, 0.0, 0.0, 0.0, 0.0, 0.0, 0.0, 0.0, 0.0, 0.0, 0.0, 0.0, 0.0, 0.0, 0.0, 0.0, 0.0, 0.0, 0.0, 0.0, 0.0, 0.0, 0.0, 0.0, 0.0, 0.0, 0.0, 0.0, 0.0, 0.0, 0.0, 0.0, 0.0, 0.0, 0.0, 0.0, 0.0, 0.0, 0.0, 0.0, 0.0, 0.0, 0.0, 0.0, 0.0, 0.0, 0.0, 0.0, 0.0, 0.0, 0.0, 0.0, 0.0, 0.0, 0.0, 0.0, 0.0, 0.0, 0.0, 0.0, 0.0, 0.0, 0.0, 0.0, 0.0, 0.0, 0.0, 0.0, 0.0, 0.0, 0.0, 0.0, 0.0, 0.0, 0.0, 0.0, 0.0, 0.0, 0.0, 0.0, 0.0, 0.0, 0.0, 0.0, 0.0, 0.0, 0.0, 0.0, 0.0, 0.0, 0.0, 0.0, 0.0, 0.0, 0.0, 0.0, 0.0, 0.0, 0.0, 0.0, 0.0, 0.0, 0.0, 0.0, 0.0, 0.0, 0.0, 0.0, 0.0, 0.0, 0.0, 0.0, 0.0, 0.0, 0.0, 0.0, 0.0, 0.0, 0.0, 0.0, 0.0, 0.0, 0.0, 0.0, 0.0, 0.0, 0.0, 0.0, 0.0, 0.0, 0.0, 0.0, 0.0, 0.0, 0.0, 0.0, 0.0, 0.0, 0.0, 0.0, 0.0, 0.0, 0.0, 0.0, 0.0, 0.0, 0.0, 0.0, 0.0, 0.0, 0.0, 1.0, 1.0, 1.0, 1.0, 1.0, 1.0, 1.0, 1.0, 1.0, 1.0, 1.0, 1.0, 1.0, 1.0, 1.0, 1.0, 1.0, 1.0, 1.0, 1.0, 1.0, 1.0, 1.0, 1.0, 1.0, 1.0, 1.0, 1.0, 1.0, 1.0, 1.0, 1.0, 1.0, 1.0, 1.0, 1.0, 1.0, 1.0, 1.0, 1.0, 1.0, 1.0, 1.0, 1.0, 1.0, 1.0, 1.0, 1.0, 1.0, 1.0, 1.0, 1.0, 1.0, 1.0, 1.0, 1.0, 1.0, 1.0, 1.0, 1.0, 1.0, 1.0, 1.0, 1.0, 1.0, 1.0, 1.0, 1.0, 1.0, 1.0, 1.0, 1.0, 1.0, 1.0, 1.0, 1.0, 1.0, 1.0, 1.0, 1.0, 1.0, 1.0, 1.0, 1.0, 1.0, 1.0, 1.0, 1.0, 1.0, 1.0, 1.0, 1.0, 1.0, 1.0, 1.0, 1.0, 1.0, 1.0, 1.0, 1.0, 1.0, 1.0, 1.0, 1.0, 1.0, 1.0, 1.0, 1.0, 1.0, 1.0, 1.0, 1.0, 1.0, 1.0, 1.0, 1.0, 1.0, 1.0, 1.0, 1.0, 1.0, 1.0, 1.0, 1.0, 1.0, 1.0, 1.0, 1.0, 1.0, 1.0, 1.0, 1.0, 1.0, 1.0, 1.0, 1.0, 1.0, 1.0, 1.0, 1.0, 1.0, 1.0, 1.0, 1.0, 1.0, 1.0, 1.0, 1.0, 1.0, 1.0, 1.0, 1.0, 1.0, 1.0, 1.0, 1.0, 1.0, 1.0, 1.0, 1.0, 1.0, 1.0, 1.0, 1.0, 0.0, 0.0, 0.0, 0.0, 0.0, 0.0, 0.0, 0.0, 0.0, 0.0, 0.0, 0.0, 0.0, 0.0, 0.0, 0.0, 0.0, 0.0, 0.0, 0.0, 0.0, 0.0, 0.0, 0.0, 0.0, 0.0, 0.0, 0.0, 0.0, 0.0, 0.0, 0.0, 0.0, 0.0, 0.0, 0.0, 0.0, 0.0, 0.0, 0.0, 0.0, 0.0, 0.0, 0.0, 0.0, 0.0, 0.0, 0.0, 0.0, 0.0, 0.0, 0.0, 0.0, 0.0, 0.0, 0.0, 0.0, 0.0, 0.0, 0.0, 0.0, 0.0, 0.0, 0.0, 0.0, 0.0, 0.0, 0.0, 0.0, 0.0, 0.0, 0.0, 0.0, 0.0, 0.0, 0.0, 0.0, 0.0, 0.0, 0.0, 0.0, 0.0, 0.0, 0.0, 0.0, 0.0, 0.0, 0.0, 0.0, 0.0, 0.0, 0.0, 0.0, 0.0, 0.0, 0.0, 0.0, 0.0, 0.0, 0.0, 0.0, 0.0, 0.0, 0.0, 0.0, 0.0, 0.0, 0.0, 0.0, 0.0, 0.0, 0.0, 0.0, 0.0, 0.0, 0.0, 0.0, 0.0, 0.0, 0.0, 0.0, 0.0, 0.0, 0.0, 0.0, 0.0, 0.0, 0.0, 0.0, 0.0, 0.0, 0.0, 0.0, 0.0, 0.0, 0.0, 0.0, 0.0, 0.0, 0.0, 0.0, 0.0, 0.0, 0.0, 0.0, 0.0, 0.0, 0.0, 0.0, 0.0, 0.0, 0.0, 0.0, 0.0, 0.0, 0.0, 0.0, 0.0, 0.0, 0.0, 0.0, 0.0, 0.0, 0.0]): _vg.add([_i], _w, 'REPLACE')
_vg = ob_rambo_head.vertex_groups.new(name='Group')
_m = ob_rambo_head.modifiers.new('Armature', 'ARMATURE')
_m.object = ob_armature
ob_armature.location = (0.0, 0.0, 0.0)
ob_armature.lineart.crease_threshold = 0.0

# ---- collection membership
col_collection.objects.link(ob_light)
col_collection.objects.link(ob_camera)
col_collection.objects.link(ob_rambo_head)
col_collection.objects.link(ob_armature)

# ---- scene / render settings (as saved in the file)
scene.camera = ob_armature
scene.frame_start = 1; scene.frame_end = 24; scene.frame_set(24)
scene.render.engine = 'BLENDER_EEVEE_NEXT'
scene.cycles.use_denoising = False
scene.cycles.samples = 128
scene.cycles.sampling_pattern = 'TABULATED_SOBOL'
scene.cycles.use_adaptive_sampling = False
scene.cycles.use_light_tree = False
scene.view_settings.view_transform = 'Filmic'
bpy.context.view_layer.update()

# ---- added for rendering (the .blend has no active camera): camera
cam_auto = bpy.data.cameras.new('AutoCamera')
cam_auto.lens = 50.0
cam_auto.sensor_width = 36.0
cam_auto.clip_end = 1533.79
ob_auto_camera = bpy.data.objects.new('AutoCamera', cam_auto)
scene.collection.objects.link(ob_auto_camera)
ob_auto_camera.location = (87.3397, -104.019, 94.7503)
ob_auto_camera.rotation_euler = (1.09748, -7.21219e-08, 0.694738)
scene.camera = ob_auto_camera
bpy.context.view_layer.update()
